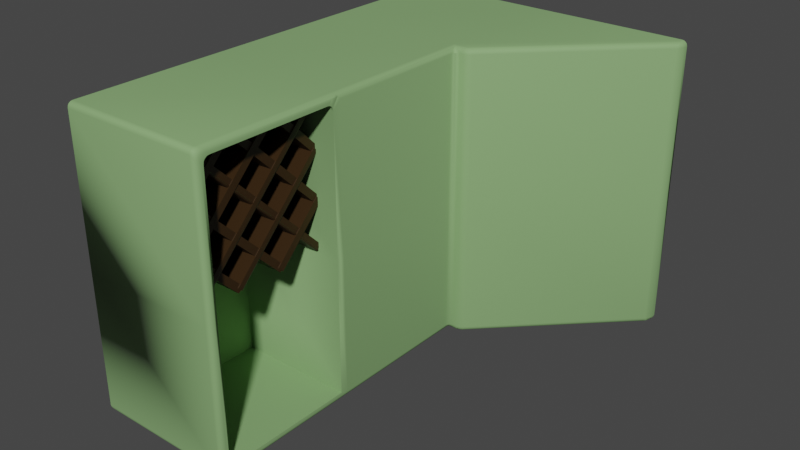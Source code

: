 # Source: OverLapFix.blend  (saved by Blender 3.3.6; exported with 4.5.12 LTS)
import bpy
from mathutils import Matrix  # noqa: F401  (used for matrix-valued properties, if any)

bpy.ops.wm.read_factory_settings(use_empty=True)
scene = bpy.context.scene
scene.name = 'Scene'

# ---- collections
col_collection = bpy.data.collections.new('Collection'); scene.collection.children.link(col_collection)
col_cabinets = bpy.data.collections.new('Cabinets'); scene.collection.children.link(col_cabinets)
col_room = bpy.data.collections.new('Room'); scene.collection.children.link(col_room)
col_propdecor = bpy.data.collections.new('PropDecor'); scene.collection.children.link(col_propdecor)
col_oven = bpy.data.collections.new('Oven'); scene.collection.children.link(col_oven)

# ---- materials (node trees are filled in below, after node groups)
mat_sagegreencabinets = bpy.data.materials.new('SageGreenCabinets')
mat_sagegreencabinets.alpha_threshold = 0.0
mat_sagegreencabinets.roughness = 0.5
mat_sagegreencabinets.line_color = (0.0, 0.0, 0.0, 1.0)
mat_browntrim = bpy.data.materials.new('BrownTrim')
mat_window = bpy.data.materials.new('Window')

# ---- node groups
ng_auto_smooth = bpy.data.node_groups.new('Auto Smooth', 'GeometryNodeTree')
_s = ng_auto_smooth.interface.new_socket(name='Geometry', in_out='OUTPUT', socket_type='NodeSocketGeometry')
_s = ng_auto_smooth.interface.new_socket(name='Geometry', in_out='INPUT', socket_type='NodeSocketGeometry')
_s = ng_auto_smooth.interface.new_socket(name='Angle', in_out='INPUT', socket_type='NodeSocketFloat')
_s.subtype = 'ANGLE'
_s.min_value = 0.0
_s.max_value = 3.142
ng_auto_smooth.is_modifier = True
_N = ng_auto_smooth.nodes; _L = ng_auto_smooth.links
n0 = _N.new('NodeGroupOutput'); n0.name = 'Group Output'; n0.location = (480, -100)
n1 = _N.new('NodeGroupInput'); n1.name = 'Group Input'; n1.location = (-420, -300)
n2 = _N.new('NodeGroupInput'); n2.name = 'Group Input.001'; n2.location = (-60, -100)
n3 = _N.new('GeometryNodeSetShadeSmooth'); n3.name = 'Set Shade Smooth'; n3.location = (120, -100)
n3.domain = 'EDGE'
n4 = _N.new('GeometryNodeSetShadeSmooth'); n4.name = 'Set Shade Smooth.001'; n4.location = (300, -100)
n5 = _N.new('GeometryNodeInputMeshEdgeAngle'); n5.name = 'Edge Angle'; n5.location = (-420, -220)
n6 = _N.new('GeometryNodeInputEdgeSmooth'); n6.name = 'Is Edge Smooth'; n6.location = (-60, -160)
n7 = _N.new('GeometryNodeInputShadeSmooth'); n7.name = 'Is Face Smooth'; n7.location = (-240, -340)
n8 = _N.new('FunctionNodeBooleanMath'); n8.name = 'Boolean Math'; n8.location = (-60, -220)
n9 = _N.new('FunctionNodeCompare'); n9.name = 'Compare'; n9.location = (-240, -180)
n9.operation = 'LESS_EQUAL'
_L.new(n5.outputs[0], n9.inputs[0])
_L.new(n4.outputs[0], n0.inputs[0])
_L.new(n1.outputs[1], n9.inputs[1])
_L.new(n9.outputs[0], n8.inputs[0])
_L.new(n7.outputs[0], n8.inputs[1])
_L.new(n2.outputs[0], n3.inputs[0])
_L.new(n6.outputs[0], n3.inputs[1])
_L.new(n3.outputs[0], n4.inputs[0])
_L.new(n8.outputs[0], n3.inputs[2])
n0.is_active_output = True

# ---- material node trees
mat_sagegreencabinets.use_nodes = True; mat_sagegreencabinets.node_tree.nodes.clear()
_N = mat_sagegreencabinets.node_tree.nodes; _L = mat_sagegreencabinets.node_tree.links
n0 = _N.new('ShaderNodeOutputMaterial'); n0.name = 'Material Output'; n0.location = (300, 300)
n1 = _N.new('ShaderNodeBsdfPrincipled'); n1.name = 'Principled BSDF'; n1.location = (10, 300)
n1.distribution = 'GGX'
n1.subsurface_method = 'RANDOM_WALK_SKIN'
n1.inputs[0].default_value = (0.2303, 0.402, 0.1631, 1.0)
n1.inputs[2].default_value = 0.7362
n1.inputs[3].default_value = 1.45
n1.inputs[27].default_value = (0.0, 0.0, 0.0, 1.0)
n1.inputs[28].default_value = 1.0
_L.new(n1.outputs[0], n0.inputs[0])
n0.is_active_output = True
mat_browntrim.use_nodes = True; mat_browntrim.node_tree.nodes.clear()
_N = mat_browntrim.node_tree.nodes; _L = mat_browntrim.node_tree.links
n0 = _N.new('ShaderNodeBsdfPrincipled'); n0.name = 'Principled BSDF'; n0.location = (10, 300)
n0.distribution = 'GGX'
n0.subsurface_method = 'RANDOM_WALK_SKIN'
n0.inputs[0].default_value = (0.03307, 0.01509, 0.002425, 1.0)
n0.inputs[3].default_value = 1.45
n0.inputs[27].default_value = (0.0, 0.0, 0.0, 1.0)
n0.inputs[28].default_value = 1.0
n1 = _N.new('ShaderNodeOutputMaterial'); n1.name = 'Material Output'; n1.location = (300, 300)
_L.new(n0.outputs[0], n1.inputs[0])
n1.is_active_output = True
mat_window.use_nodes = True; mat_window.node_tree.nodes.clear()
_N = mat_window.node_tree.nodes; _L = mat_window.node_tree.links
n0 = _N.new('ShaderNodeBsdfPrincipled'); n0.name = 'Principled BSDF'; n0.location = (10, 300)
n0.distribution = 'GGX'
n0.subsurface_method = 'RANDOM_WALK_SKIN'
n0.inputs[0].default_value = (1.0, 1.0, 1.0, 1.0)
n0.inputs[1].default_value = 0.252
n0.inputs[2].default_value = 0.0
n0.inputs[3].default_value = 0.7
n0.inputs[13].default_value = 0.0
n0.inputs[18].default_value = 1.0
n0.inputs[27].default_value = (0.0, 0.0, 0.0, 1.0)
n0.inputs[28].default_value = 1.0
n1 = _N.new('ShaderNodeOutputMaterial'); n1.name = 'Material Output'; n1.location = (300, 300)
_L.new(n0.outputs[0], n1.inputs[0])
n1.is_active_output = True

# ---- world
world_world = bpy.data.worlds.new('World'); scene.world = world_world
world_world.use_nodes = True; world_world.node_tree.nodes.clear()
_N = world_world.node_tree.nodes; _L = world_world.node_tree.links
n0 = _N.new('ShaderNodeOutputWorld'); n0.name = 'World Output'; n0.location = (300, 300)
n1 = _N.new('ShaderNodeBackground'); n1.name = 'Background'; n1.location = (10, 300)
n1.inputs[0].default_value = (0.05088, 0.05088, 0.05088, 1.0)
_L.new(n1.outputs[0], n0.inputs[0])
n0.is_active_output = True
world_world.color = (0.05088, 0.05088, 0.05088)
world_world.use_sun_shadow = False
world_world.sun_shadow_jitter_overblur = 0.0

# ---- meshes
me_cube_014 = bpy.data.meshes.new('Cube.014')
me_cube_014.from_pydata([(-0.7218, 1.307, 1.706), (-0.7218, 3.463, 1.706), (-0.7584, 3.499, 3.163), (-0.05879, 1.307, 1.706), (-0.02213, 3.463, 1.706), (-0.02213, 3.499, 3.163), (-0.7218, 2.771, 1.706), (-0.7584, 2.771, 3.163), (0.02519, 2.808, 1.706), (-0.05879, 2.808, 1.706), (-0.05879, 2.808, 1.73), (-0.02213, 3.463, 1.73), (-0.7218, 2.771, 1.73), (-0.7218, 1.307, 1.73), (-0.7218, 3.463, 1.73), (-0.05879, 1.307, 1.73), (0.02519, 2.808, 1.73), (-0.7584, 2.021, 3.163), (-0.7218, 2.039, 1.706), (-0.05879, 2.057, 1.706), (-0.7218, 2.039, 1.73), (-0.05879, 2.057, 1.73), (-0.02213, 1.982, 1.745), (-0.02213, 1.31, 1.745), (-0.6018, 1.982, 1.745), (-0.6018, 1.31, 1.745), (-0.7584, 1.271, 2.413), (-0.7584, 3.499, 2.413), (-0.02213, 3.499, 2.413), (-0.7584, 2.771, 2.413), (0.7262, 3.499, 2.413), (-0.7584, 2.021, 2.413), (-0.02213, 2.021, 2.413), (-0.02213, 1.982, 2.413), (-0.02213, 1.31, 2.412), (-0.6018, 1.982, 2.412), (-0.6018, 1.31, 2.413), (-0.7584, 1.271, 3.137), (-0.7584, 1.297, 3.163), (-0.7584, 1.273, 3.147), (-0.7584, 1.278, 3.155), (-0.7584, 1.287, 3.161), (-0.02213, 1.327, 3.137), (-0.04841, 1.297, 3.163), (-0.04841, 1.271, 3.137), (-0.02213, 1.297, 3.107), (-0.02413, 1.32, 3.147), (-0.02983, 1.312, 3.155), (-0.02213, 1.315, 3.135), (-0.02508, 1.306, 3.144), (-0.02984, 1.298, 3.152), (-0.02984, 1.287, 3.146), (-0.04841, 1.287, 3.161), (-0.04841, 1.278, 3.155), (-0.03836, 1.304, 3.161), (-0.03822, 1.292, 3.157), (-0.03822, 1.282, 3.152), (-0.03836, 1.273, 3.13), (-0.02983, 1.278, 3.122), (-0.04841, 1.273, 3.147), (-0.03822, 1.277, 3.142), (-0.02984, 1.281, 3.135), (-0.02213, 1.299, 3.118), (-0.02213, 1.306, 3.128), (-0.02413, 1.287, 3.114), (-0.02508, 1.29, 3.127), (-0.02508, 1.296, 3.138), (-0.04841, 2.797, 1.706), (0.004148, 2.771, 1.732), (-0.02213, 2.745, 1.732), (-0.02213, 2.779, 1.713), (-0.03836, 2.785, 1.708), (-0.005909, 2.769, 1.732), (-0.01444, 2.763, 1.732), (-0.00791, 2.773, 1.722), (-0.01865, 2.768, 1.723), (-0.02413, 2.757, 1.722), (-0.02983, 2.771, 1.713), (-0.02013, 2.755, 1.732), (0.004148, 2.771, 3.137), (-0.04841, 2.797, 3.163), (-0.02213, 2.745, 3.135), (-0.007909, 2.773, 3.147), (-0.005909, 2.769, 3.136), (-0.02213, 2.771, 3.151), (-0.03836, 2.786, 3.161), (-0.03017, 2.779, 3.158), (-0.02013, 2.755, 3.135), (-0.01444, 2.763, 3.136), (-0.02413, 2.757, 3.146), (0.6999, 3.499, 3.163), (0.7262, 3.499, 3.137), (0.7099, 3.499, 3.161), (0.7185, 3.499, 3.155), (0.7242, 3.499, 3.147), (0.6702, 3.453, 1.706), (0.6776, 3.46, 1.706), (0.688, 3.469, 1.706), (0.05896, 2.79, 3.137), (0.02949, 2.797, 3.163), (0.05623, 2.791, 3.147), (0.04967, 2.793, 3.155), (0.05034, 2.781, 3.137), (0.04699, 2.783, 3.147), (0.02311, 2.788, 3.161), (0.01794, 2.78, 3.155), (0.04028, 2.796, 3.161), (0.03403, 2.786, 3.159), (0.02606, 2.771, 3.137), (0.03878, 2.775, 3.137), (0.01478, 2.774, 3.147), (0.02726, 2.775, 3.147), (0.03764, 2.778, 3.147), (0.6999, 3.468, 3.163), (0.7076, 3.438, 3.137), (0.7262, 3.483, 3.137), (0.7076, 3.449, 3.155), (0.7121, 3.463, 3.158), (0.7147, 3.447, 3.137), (0.7207, 3.459, 3.137), (0.7087, 3.442, 3.147), (0.7145, 3.451, 3.147), (0.7242, 3.48, 3.147), (0.7185, 3.475, 3.155), (0.7248, 3.472, 3.137), (0.722, 3.469, 3.147), (-0.7322, 2.771, 1.706), (-0.7584, 2.771, 1.732), (-0.7422, 2.771, 1.708), (-0.7507, 2.771, 1.713), (-0.7564, 2.771, 1.722), (-0.7322, 1.297, 1.706), (-0.7584, 1.271, 1.732), (-0.7422, 1.287, 1.708), (-0.7507, 1.278, 1.713), (-0.7564, 1.273, 1.722), (-0.02213, 3.499, 1.732), (-0.02213, 3.473, 1.706), (-0.02213, 3.497, 1.722), (-0.02213, 3.492, 1.713), (-0.02213, 3.483, 1.708), (-0.7322, 3.473, 1.706), (-0.7584, 3.499, 1.732), (-0.7422, 3.483, 1.708), (-0.7507, 3.492, 1.713), (-0.7564, 3.497, 1.722), (-0.04841, 1.271, 1.732), (-0.04841, 1.297, 1.706), (-0.02213, 1.297, 1.732), (-0.04841, 1.273, 1.722), (-0.04841, 1.278, 1.713), (-0.03836, 1.273, 1.732), (-0.03811, 1.275, 1.722), (-0.03836, 1.297, 1.708), (-0.02983, 1.297, 1.713), (-0.04841, 1.287, 1.708), (-0.03811, 1.287, 1.71), (-0.02413, 1.287, 1.732), (-0.02983, 1.278, 1.732), (-0.02413, 1.297, 1.722), (-0.02655, 1.287, 1.722), (0.7262, 3.499, 1.732), (0.6999, 3.473, 1.706), (0.7242, 3.497, 1.722), (0.7099, 3.483, 1.708), (0.02949, 2.797, 1.706), (0.05896, 2.79, 1.732), (0.01763, 2.773, 1.722), (0.02179, 2.779, 1.713), (0.02557, 2.772, 1.732), (0.02803, 2.775, 1.722), (0.03676, 2.78, 1.717), (0.0391, 2.793, 1.708), (0.04807, 2.79, 1.713), (0.02596, 2.787, 1.708), (0.04985, 2.782, 1.732), (0.03812, 2.776, 1.732), (0.05505, 2.789, 1.722), (0.04614, 2.783, 1.722), (0.7076, 3.438, 1.732), (0.6806, 3.448, 1.706), (0.6999, 3.496, 1.706), (0.7262, 3.483, 1.732), (0.7042, 3.438, 1.722), (0.6979, 3.439, 1.713), (0.7147, 3.447, 1.732), (0.7061, 3.451, 1.713), (0.7127, 3.463, 1.713), (0.688, 3.458, 1.706), (0.6896, 3.443, 1.708), (0.6978, 3.454, 1.709), (0.7099, 3.493, 1.708), (0.7185, 3.49, 1.713), (0.6984, 3.484, 1.706), (0.7248, 3.472, 1.732), (0.7207, 3.459, 1.732), (0.7242, 3.486, 1.722), (0.7211, 3.473, 1.722), (0.6703, 3.453, 1.73), (0.6839, 3.464, 1.73), (-0.7584, 2.021, 1.732), (-0.7322, 2.034, 1.706), (-0.7564, 2.022, 1.722), (-0.7507, 2.025, 1.713), (-0.7422, 2.029, 1.708), (-0.02213, 1.964, 3.137), (-0.02213, 2.021, 3.135), (-0.04841, 2.021, 3.163), (-0.02213, 2.004, 3.147), (-0.02413, 1.977, 3.147), (-0.02539, 1.994, 3.15), (-0.02512, 2.016, 3.149), (-0.03836, 2.008, 3.161), (-0.0383, 2.021, 3.161), (-0.02213, 2.021, 1.732), (-0.04841, 2.047, 1.706), (-0.02413, 2.023, 1.722), (-0.02983, 2.028, 1.713), (-0.03836, 2.037, 1.708), (-0.02213, 1.952, 3.124), (-0.02213, 1.982, 3.095), (-0.02213, 1.963, 3.122), (-0.02213, 1.973, 3.116), (-0.02213, 1.979, 3.106), (-0.02213, 1.31, 3.094), (-0.02213, 1.34, 3.124), (-0.02213, 1.312, 3.106), (-0.02213, 1.318, 3.115), (-0.02213, 1.328, 3.122), (-0.6018, 1.982, 3.096), (-0.6018, 1.952, 3.124), (-0.6018, 1.979, 3.106), (-0.6018, 1.973, 3.116), (-0.6018, 1.963, 3.122), (-0.6018, 1.339, 3.124), (-0.6018, 1.31, 3.094), (-0.6018, 1.328, 3.122), (-0.6018, 1.318, 3.115), (-0.6018, 1.312, 3.106), (-0.02213, 1.297, 2.413), (-0.04841, 1.271, 2.413), (-0.03836, 1.273, 2.413), (-0.02983, 1.278, 2.413), (-0.02413, 1.287, 2.413), (-0.02213, 2.745, 2.413), (-0.005909, 2.769, 2.413), (-0.01444, 2.763, 2.413), (0.004148, 2.771, 2.413), (-0.02013, 2.755, 2.413), (0.05896, 2.79, 2.413), (0.02557, 2.772, 2.413), (0.03812, 2.776, 2.413), (0.04985, 2.782, 2.413), (0.7076, 3.438, 2.413), (0.7262, 3.483, 2.413), (0.7147, 3.447, 2.413), (0.7207, 3.459, 2.413), (0.7248, 3.472, 2.413)], [], [(29, 7, 2, 27), (27, 2, 5, 28), (34, 23, 25, 36), (207, 17, 38, 43), (97, 188, 162, 181), (205, 42, 225, 219), (80, 7, 17, 207), (3, 0, 13, 15), (30, 91, 115, 254), (31, 17, 7, 29), (9, 8, 165, 67), (8, 95, 180, 165), (244, 81, 206, 32), (4, 188, 199, 11), (146, 240, 26, 132), (239, 148, 23, 34), (142, 27, 28, 136), (132, 26, 31, 200), (5, 80, 99, 113, 90), (4, 1, 141, 137), (188, 97, 199), (19, 9, 67, 215), (98, 249, 253, 114), (20, 21, 15, 13), (14, 11, 10, 12), (32, 206, 220, 33), (6, 1, 14, 12), (18, 6, 12, 20), (8, 9, 10, 16), (19, 3, 15, 21), (1, 4, 11, 14), (95, 8, 16, 198), (9, 19, 21, 10), (0, 18, 20, 13), (12, 10, 21, 20), (148, 214, 22, 23), (200, 31, 29, 127), (240, 44, 37, 26), (28, 5, 90, 92, 93, 94, 91, 30), (214, 32, 33, 22), (45, 239, 34, 224), (3, 19, 215, 147), (161, 30, 254, 182), (33, 35, 36, 34, 239, 243, 242, 241, 240, 26, 31, 29, 27, 28, 30, 254, 257, 256, 255, 253, 249, 252, 251, 250, 247, 245, 246, 248, 244, 32), (23, 22, 24, 25), (33, 220, 229, 35), (224, 34, 36, 235), (22, 33, 35, 24), (24, 35, 36, 25), (69, 244, 32, 214), (219, 225, 234, 230), (18, 0, 131, 201), (127, 29, 27, 142), (249, 166, 179, 253), (5, 2, 7, 80), (1, 6, 126, 141), (188, 4, 137, 162), (0, 3, 147, 131), (35, 229, 231, 232, 233, 230, 234, 236, 237, 238, 235, 36), (136, 28, 30, 161), (6, 18, 201, 126), (42, 46, 49, 48), (46, 47, 50, 49), (48, 49, 66, 63), (49, 50, 51, 66), (43, 52, 55, 54), (52, 53, 56, 55), (54, 55, 50, 47), (55, 56, 51, 50), (44, 57, 60, 59), (57, 58, 61, 60), (59, 60, 56, 53), (60, 61, 51, 56), (45, 62, 65, 64), (62, 63, 66, 65), (64, 65, 61, 58), (65, 66, 51, 61), (71, 70, 77), (68, 72, 75, 74), (72, 73, 75), (74, 75, 77, 70), (69, 76, 78), (78, 76, 75, 73), (76, 77, 75), (79, 82, 84, 83), (82, 86, 84), (83, 84, 88), (81, 87, 89), (87, 88, 84, 89), (89, 84, 86), (98, 100, 103, 102), (100, 101, 103), (102, 103, 112, 109), (99, 104, 107, 106), (104, 105, 111, 107), (106, 107, 103, 101), (107, 111, 112, 103), (79, 108, 111, 110), (108, 109, 112, 111), (110, 111, 105), (114, 118, 121, 120), (118, 119, 121), (120, 121, 116), (121, 117, 116), (115, 122, 125, 124), (122, 123, 117, 125), (124, 125, 121, 119), (125, 117, 121), (146, 149, 152, 151), (149, 150, 152), (151, 152, 158), (147, 153, 156, 155), (153, 154, 156), (155, 156, 150), (156, 152, 150), (148, 157, 160, 159), (157, 158, 152, 160), (159, 160, 156, 154), (160, 152, 156), (68, 167, 170, 169), (167, 168, 170), (169, 170, 176), (165, 172, 171, 174), (172, 173, 171), (174, 171, 170, 168), (166, 175, 178, 177), (175, 176, 170, 178), (177, 178, 171, 173), (178, 170, 171), (179, 183, 186, 185), (183, 184, 186), (185, 186, 187, 195), (180, 188, 190, 189), (188, 97, 162, 190), (189, 190, 186, 184), (190, 162, 187, 186), (181, 191, 164, 193), (191, 192, 197, 164), (193, 164, 162, 97), (164, 197, 187, 162), (182, 194, 197, 196), (194, 195, 187, 197), (196, 197, 192), (209, 208, 211, 210), (210, 211, 208), (207, 212, 213), (212, 210, 208), (213, 212, 211), (212, 208, 211), (201, 131, 133, 204), (204, 133, 134, 203), (203, 134, 135, 202), (202, 135, 132, 200), (137, 141, 143, 140), (140, 143, 144, 139), (139, 144, 145, 138), (138, 145, 142, 136), (207, 43, 54, 212), (212, 54, 47, 210), (210, 47, 46, 209), (209, 46, 42, 205), (240, 146, 151, 241), (241, 151, 158, 242), (242, 158, 157, 243), (243, 157, 148, 239), (131, 147, 155, 133), (133, 155, 150, 134), (134, 150, 149, 135), (135, 149, 146, 132), (43, 38, 41, 52), (52, 41, 40, 53), (53, 40, 39, 59), (59, 39, 37, 44), (141, 126, 128, 143), (143, 128, 129, 144), (144, 129, 130, 145), (145, 130, 127, 142), (215, 67, 71, 218), (218, 71, 77, 217), (217, 77, 76, 216), (216, 76, 69, 214), (244, 69, 78, 248), (248, 78, 73, 246), (246, 73, 72, 245), (245, 72, 68, 247), (162, 137, 140, 164), (164, 140, 139, 192), (192, 139, 138, 163), (163, 138, 136, 161), (113, 99, 106, 117), (117, 106, 101, 116), (116, 101, 100, 120), (120, 100, 98, 114), (247, 68, 169, 250), (250, 169, 176, 251), (251, 176, 175, 252), (252, 175, 166, 249), (165, 180, 189, 172), (172, 189, 184, 173), (173, 184, 183, 177), (177, 183, 179, 166), (254, 115, 124, 257), (257, 124, 119, 256), (256, 119, 118, 255), (255, 118, 114, 253), (68, 74, 167), (167, 74, 70, 168), (168, 70, 71, 174), (174, 71, 67, 165), (161, 182, 196, 163), (163, 196, 192), (192, 191, 164), (164, 191, 181, 162), (90, 113, 117, 92), (92, 117, 123, 93), (93, 123, 122, 94), (94, 122, 115, 91), (99, 80, 85, 104), (104, 85, 86, 105), (105, 86, 82, 110), (110, 82, 79), (97, 181, 193), (96, 188, 180, 95), (199, 188, 96, 198), (198, 96, 95), (126, 201, 204, 128), (128, 204, 203, 129), (129, 203, 202, 130), (130, 202, 200, 127), (80, 207, 213, 85), (85, 213, 211, 86), (86, 211, 89), (89, 211, 206, 81), (147, 215, 218, 153), (153, 218, 217, 154), (154, 217, 216, 159), (159, 216, 214, 148), (205, 219, 221, 209), (209, 221, 222, 208), (208, 222, 223, 211), (211, 223, 220, 206), (45, 224, 226, 62), (62, 226, 227, 63), (63, 227, 228, 48), (48, 228, 225, 42), (234, 225, 228, 236), (236, 228, 227, 237), (237, 227, 226, 238), (238, 226, 224, 235), (229, 220, 223, 231), (231, 223, 222, 232), (232, 222, 221, 233), (233, 221, 219, 230), (44, 240, 241, 57), (57, 241, 242, 58), (58, 242, 243, 64), (64, 243, 239, 45), (81, 244, 248, 87), (87, 248, 246, 88), (88, 246, 245, 83), (83, 245, 247, 79), (79, 247, 250, 108), (108, 250, 251, 109), (109, 251, 252, 102), (102, 252, 249, 98), (182, 254, 257, 194), (194, 257, 256, 195), (195, 256, 255, 185), (185, 255, 253, 179), (26, 37, 39, 40, 41, 38, 17, 31), (10, 11, 199, 198, 16)])
me_cube_014.polygons.foreach_set('use_smooth', [True] * 271)
_uv = me_cube_014.uv_layers.new(name='UVMap')
_uv.uv.foreach_set('vector', [0.5417, 0.1673, 0.625, 0.1673, 0.625, 0.25, 0.5417, 0.25, 0.5417, 0.25, 0.625, 0.25, 0.625, 0.5, 0.5417, 0.5, 0.4606, 0.7456, 0.3817, 0.7456, 0.3817, 0.7456, 0.4606, 0.7456, 0.6339, 0.6664, 0.875, 0.6664, 0.875, 0.7471, 0.6339, 0.7471, 0.375, 0.5034, 0.375, 0.5042, 0.375, 0.503, 0.375, 0.5004, 0.6205, 0.6727, 0.6205, 0.7437, 0.6183, 0.7423, 0.6183, 0.6741, 0.6339, 0.5798, 0.875, 0.5827, 0.875, 0.6664, 0.6339, 0.6664, 0.3626, 0.7459, 0.1374, 0.7459, 0.1374, 0.7459, 0.3626, 0.7459, 0.5417, 0.5, 0.6221, 0.5, 0.6221, 0.5018, 0.5417, 0.5018, 0.5417, 0.08363, 0.625, 0.08363, 0.625, 0.1673, 0.5417, 0.1673, 0.375, 0.5786, 0.375, 0.5786, 0.375, 0.5798, 0.375, 0.5798, 0.375, 0.5786, 0.375, 0.5053, 0.375, 0.5058, 0.375, 0.5798, 0.5417, 0.5857, 0.6218, 0.5857, 0.6218, 0.6664, 0.5417, 0.6664, 0.375, 0.5042, 0.375, 0.5042, 0.375, 0.5042, 0.375, 0.5042, 0.3779, 0.7589, 0.4583, 0.7589, 0.4583, 1.0, 0.3779, 1.0, 0.4598, 0.7471, 0.3795, 0.7471, 0.3817, 0.7456, 0.4606, 0.7456, 0.3779, 0.25, 0.4583, 0.25, 0.4583, 0.5, 0.3779, 0.5, 0.3779, 0.0, 0.4583, 0.0, 0.4583, 0.08363, 0.3779, 0.08363, 0.625, 0.5, 0.625, 0.5798, 0.625, 0.5798, 0.625, 0.5036, 0.625, 0.5, 0.375, 0.5042, 0.1374, 0.5042, 0.1339, 0.503, 0.375, 0.503, 0.375, 0.5042, 0.375, 0.5034, 0.375, 0.5042, 0.3688, 0.6622, 0.375, 0.5786, 0.375, 0.5798, 0.3705, 0.6634, 0.6221, 0.5806, 0.5417, 0.5806, 0.5417, 0.5069, 0.6221, 0.5069, 0.1374, 0.6643, 0.3688, 0.6622, 0.3626, 0.7459, 0.1374, 0.7459, 0.1374, 0.5042, 0.375, 0.5042, 0.375, 0.5786, 0.1374, 0.5827, 0.5417, 0.6664, 0.6218, 0.6664, 0.6151, 0.6707, 0.5394, 0.6707, 0.1374, 0.5827, 0.1374, 0.5042, 0.1374, 0.5042, 0.1374, 0.5827, 0.1374, 0.6643, 0.1374, 0.5827, 0.1374, 0.5827, 0.1374, 0.6643, 0.375, 0.5786, 0.375, 0.5786, 0.375, 0.5786, 0.375, 0.5786, 0.3688, 0.6622, 0.3626, 0.7459, 0.3626, 0.7459, 0.3688, 0.6622, 0.1374, 0.5042, 0.375, 0.5042, 0.375, 0.5042, 0.1374, 0.5042, 0.375, 0.5053, 0.375, 0.5786, 0.375, 0.5786, 0.375, 0.5053, 0.375, 0.5786, 0.3688, 0.6622, 0.3688, 0.6622, 0.375, 0.5786, 0.1374, 0.7459, 0.1374, 0.6643, 0.1374, 0.6643, 0.1374, 0.7459, 0.1374, 0.5827, 0.375, 0.5786, 0.3688, 0.6622, 0.1374, 0.6643, 0.3795, 0.7471, 0.3795, 0.6664, 0.3817, 0.6707, 0.3817, 0.7456, 0.3779, 0.08363, 0.4583, 0.08363, 0.4583, 0.1673, 0.3779, 0.1673, 0.5417, 0.7589, 0.6221, 0.7589, 0.6221, 1.0, 0.5417, 1.0, 0.5417, 0.5, 0.625, 0.5, 0.625, 0.5, 0.6249, 0.5, 0.6247, 0.5, 0.6232, 0.5, 0.6221, 0.5, 0.5417, 0.5, 0.3779, 0.6664, 0.4583, 0.6664, 0.4606, 0.6707, 0.3817, 0.6707, 0.6171, 0.7471, 0.5402, 0.7471, 0.5394, 0.7456, 0.615, 0.7456, 0.3626, 0.7459, 0.3688, 0.6622, 0.3705, 0.6634, 0.3661, 0.7471, 0.3779, 0.5, 0.4583, 0.5, 0.4583, 0.5018, 0.3779, 0.5018, 0.5394, 0.6707, 0.5394, 0.6707, 0.5394, 0.7456, 0.5394, 0.7456, 0.5402, 0.7471, 0.5407, 0.7464, 0.5412, 0.7422, 0.5416, 0.7339, 0.5417, 0.7232, 0.5417, 0.0, 0.5417, 0.08363, 0.5417, 0.1673, 0.5417, 0.25, 0.5417, 0.5, 0.5417, 0.5, 0.5417, 0.5018, 0.5417, 0.5031, 0.5417, 0.5046, 0.5417, 0.5059, 0.5417, 0.5069, 0.5417, 0.5806, 0.5417, 0.5813, 0.5417, 0.5818, 0.5417, 0.5824, 0.5417, 0.5827, 0.5417, 0.5832, 0.5417, 0.5839, 0.5417, 0.5849, 0.5417, 0.5857, 0.5417, 0.6664, 0.3817, 0.7456, 0.3817, 0.6707, 0.3817, 0.6707, 0.3817, 0.7456, 0.5394, 0.6707, 0.6151, 0.6707, 0.6151, 0.6707, 0.5394, 0.6707, 0.615, 0.7456, 0.5394, 0.7456, 0.5394, 0.7456, 0.615, 0.7456, 0.3817, 0.6707, 0.4606, 0.6707, 0.4606, 0.6707, 0.3817, 0.6707, 0.3817, 0.6707, 0.4606, 0.6707, 0.4606, 0.7456, 0.3817, 0.7456, 0.3779, 0.5857, 0.4583, 0.5857, 0.4583, 0.6664, 0.3779, 0.6664, 0.6183, 0.6741, 0.6183, 0.7423, 0.6183, 0.7423, 0.6183, 0.6741, 0.1374, 0.6643, 0.1374, 0.7459, 0.1339, 0.7471, 0.1339, 0.6649, 0.3779, 0.1673, 0.4583, 0.1673, 0.4583, 0.25, 0.3779, 0.25, 0.4583, 0.5806, 0.3779, 0.5806, 0.3779, 0.5069, 0.4583, 0.5069, 0.625, 0.5, 0.875, 0.5, 0.875, 0.5827, 0.6339, 0.5798, 0.1374, 0.5042, 0.1374, 0.5827, 0.1339, 0.5827, 0.1339, 0.503, 0.375, 0.5042, 0.375, 0.5042, 0.375, 0.503, 0.375, 0.503, 0.1374, 0.7459, 0.3626, 0.7459, 0.3661, 0.7471, 0.1339, 0.7471, 0.5394, 0.6707, 0.6151, 0.6707, 0.6163, 0.6708, 0.618, 0.6711, 0.6182, 0.6728, 0.6183, 0.6741, 0.6183, 0.7423, 0.6182, 0.7436, 0.618, 0.7453, 0.6162, 0.7456, 0.615, 0.7456, 0.5394, 0.7456, 0.3779, 0.5, 0.4583, 0.5, 0.4583, 0.5, 0.3779, 0.5, 0.1374, 0.5827, 0.1374, 0.6643, 0.1339, 0.6649, 0.1339, 0.5827, 0.6205, 0.7437, 0.6222, 0.7445, 0.6217, 0.746, 0.6201, 0.745, 0.6222, 0.7445, 0.625, 0.7454, 0.625, 0.7469, 0.6217, 0.746, 0.6201, 0.745, 0.6217, 0.746, 0.6207, 0.7472, 0.619, 0.7461, 0.6217, 0.746, 0.625, 0.7469, 0.6245, 0.7491, 0.6207, 0.7472, 0.6339, 0.7471, 0.6339, 0.7482, 0.6305, 0.7476, 0.6305, 0.7463, 0.6339, 0.7482, 0.6339, 0.75, 0.6305, 0.75, 0.6305, 0.7476, 0.6305, 0.7463, 0.6305, 0.7476, 0.625, 0.7469, 0.625, 0.7454, 0.6305, 0.7476, 0.6305, 0.75, 0.6245, 0.7491, 0.625, 0.7469, 0.6221, 0.7589, 0.6213, 0.7555, 0.6226, 0.7555, 0.6232, 0.7589, 0.6213, 0.7555, 0.6204, 0.75, 0.6219, 0.75, 0.6226, 0.7555, 0.6232, 0.7589, 0.6226, 0.7555, 0.625, 0.7555, 0.625, 0.7589, 0.6226, 0.7555, 0.6219, 0.75, 0.6245, 0.7491, 0.625, 0.7555, 0.6171, 0.7471, 0.6183, 0.7468, 0.6199, 0.7478, 0.6185, 0.7482, 0.6183, 0.7468, 0.619, 0.7461, 0.6207, 0.7472, 0.6199, 0.7478, 0.6185, 0.7482, 0.6199, 0.7478, 0.6219, 0.75, 0.6204, 0.75, 0.6199, 0.7478, 0.6207, 0.7472, 0.6245, 0.7491, 0.6219, 0.75, 0.375, 0.5809, 0.375, 0.5827, 0.375, 0.5818, 0.3779, 0.5827, 0.3779, 0.5827, 0.3768, 0.5827, 0.3768, 0.5827, 0.3779, 0.5827, 0.3779, 0.5827, 0.3768, 0.5827, 0.3768, 0.5827, 0.3768, 0.5827, 0.375, 0.5827, 0.375, 0.5827, 0.3779, 0.5857, 0.3768, 0.5836, 0.3779, 0.5845, 0.3779, 0.5845, 0.3768, 0.5836, 0.3769, 0.5827, 0.3779, 0.5827, 0.3768, 0.5836, 0.3754, 0.5827, 0.3769, 0.5827, 0.6221, 0.5827, 0.6232, 0.5827, 0.6231, 0.5827, 0.622, 0.5827, 0.6232, 0.5827, 0.625, 0.5827, 0.6231, 0.5827, 0.622, 0.5827, 0.6231, 0.5827, 0.622, 0.5827, 0.6218, 0.5857, 0.6219, 0.5845, 0.6231, 0.5843, 0.6219, 0.5845, 0.622, 0.5827, 0.6231, 0.5827, 0.623, 0.5836, 0.623, 0.5836, 0.6246, 0.5827, 0.625, 0.5827, 0.6221, 0.5806, 0.6232, 0.5807, 0.6232, 0.5817, 0.6221, 0.5816, 0.6232, 0.5807, 0.625, 0.5809, 0.6232, 0.5817, 0.6221, 0.5816, 0.6232, 0.5817, 0.6232, 0.5827, 0.6221, 0.5827, 0.625, 0.5798, 0.625, 0.5808, 0.625, 0.581, 0.625, 0.58, 0.625, 0.5808, 0.625, 0.5827, 0.625, 0.5827, 0.625, 0.581, 0.625, 0.58, 0.625, 0.581, 0.625, 0.5818, 0.625, 0.5809, 0.625, 0.581, 0.625, 0.5827, 0.6246, 0.5826, 0.625, 0.5818, 0.6221, 0.5827, 0.6221, 0.5827, 0.6232, 0.5827, 0.6232, 0.5827, 0.6221, 0.5827, 0.6221, 0.5827, 0.6232, 0.5827, 0.6232, 0.5827, 0.6232, 0.5827, 0.625, 0.5827, 0.625, 0.5827, 0.6221, 0.5069, 0.6221, 0.506, 0.6232, 0.5058, 0.6232, 0.5067, 0.6221, 0.506, 0.6221, 0.5048, 0.6232, 0.5058, 0.6232, 0.5067, 0.6232, 0.5058, 0.625, 0.5063, 0.6231, 0.5048, 0.6246, 0.5048, 0.625, 0.5056, 0.6221, 0.5018, 0.6232, 0.5022, 0.6232, 0.5034, 0.6221, 0.5031, 0.6232, 0.5022, 0.625, 0.5027, 0.625, 0.5037, 0.6232, 0.5034, 0.6221, 0.5031, 0.6232, 0.5034, 0.6231, 0.5048, 0.6221, 0.5048, 0.6232, 0.5034, 0.6246, 0.5048, 0.6231, 0.5048, 0.3779, 0.7589, 0.3768, 0.7589, 0.3768, 0.7554, 0.3779, 0.7555, 0.3768, 0.7589, 0.375, 0.7556, 0.3768, 0.7554, 0.3779, 0.7555, 0.3768, 0.75, 0.3779, 0.75, 0.3661, 0.7471, 0.3695, 0.7471, 0.3696, 0.7482, 0.3661, 0.7482, 0.3695, 0.7471, 0.375, 0.7471, 0.3696, 0.7482, 0.3661, 0.7482, 0.3696, 0.7482, 0.366, 0.75, 0.375, 0.7482, 0.3754, 0.7508, 0.3694, 0.75, 0.3795, 0.7471, 0.3789, 0.7482, 0.3777, 0.7482, 0.3784, 0.7471, 0.3789, 0.7482, 0.3779, 0.75, 0.3768, 0.75, 0.3777, 0.7482, 0.3784, 0.7471, 0.3777, 0.7482, 0.376, 0.7482, 0.3766, 0.7471, 0.3777, 0.7482, 0.3754, 0.7508, 0.376, 0.7482, 0.3779, 0.5827, 0.3768, 0.5827, 0.3768, 0.5827, 0.3779, 0.5827, 0.3768, 0.5827, 0.375, 0.5827, 0.3768, 0.5827, 0.3779, 0.5827, 0.3769, 0.5827, 0.3779, 0.5827, 0.375, 0.5798, 0.375, 0.5803, 0.375, 0.5811, 0.375, 0.5809, 0.375, 0.5803, 0.375, 0.5812, 0.375, 0.5811, 0.375, 0.5809, 0.375, 0.5811, 0.375, 0.5827, 0.375, 0.5827, 0.3779, 0.5806, 0.3779, 0.5816, 0.3768, 0.5817, 0.3768, 0.5809, 0.3779, 0.5816, 0.3779, 0.5827, 0.3769, 0.5827, 0.3768, 0.5817, 0.3768, 0.5809, 0.3768, 0.5817, 0.375, 0.5819, 0.375, 0.5812, 0.3768, 0.5817, 0.3769, 0.5827, 0.375, 0.5819, 0.3779, 0.5069, 0.3768, 0.5072, 0.3768, 0.5061, 0.3779, 0.506, 0.3768, 0.5072, 0.375, 0.5074, 0.3768, 0.5061, 0.3779, 0.506, 0.3768, 0.5061, 0.3768, 0.5048, 0.3779, 0.5048, 0.375, 0.5058, 0.375, 0.5047, 0.375, 0.5051, 0.375, 0.5064, 0.375, 0.5047, 0.375, 0.5033, 0.375, 0.5038, 0.375, 0.5051, 0.375, 0.5064, 0.375, 0.5051, 0.375, 0.5063, 0.375, 0.5074, 0.375, 0.5051, 0.375, 0.5038, 0.3752, 0.5046, 0.375, 0.5063, 0.375, 0.5004, 0.375, 0.5007, 0.375, 0.5023, 0.375, 0.5018, 0.375, 0.5007, 0.375, 0.5011, 0.375, 0.5027, 0.375, 0.5023, 0.375, 0.5018, 0.375, 0.5023, 0.375, 0.5038, 0.375, 0.5033, 0.375, 0.5023, 0.375, 0.5027, 0.3752, 0.5046, 0.375, 0.5038, 0.3779, 0.5018, 0.3779, 0.5031, 0.3768, 0.503, 0.3768, 0.5015, 0.3779, 0.5031, 0.3779, 0.5048, 0.3768, 0.5048, 0.3768, 0.503, 0.3768, 0.5015, 0.375, 0.5027, 0.375, 0.5011, 0.6218, 0.6703, 0.6222, 0.6682, 0.6232, 0.6678, 0.6227, 0.6693, 0.6227, 0.6693, 0.6244, 0.6672, 0.625, 0.6684, 0.6339, 0.6664, 0.6286, 0.6674, 0.6305, 0.6664, 0.6305, 0.6678, 0.625, 0.6695, 0.625, 0.6684, 0.6305, 0.6664, 0.6286, 0.6674, 0.625, 0.6664, 0.6286, 0.6674, 0.625, 0.6684, 0.625, 0.6664, 0.1339, 0.6649, 0.1339, 0.7471, 0.1305, 0.7482, 0.1305, 0.6655, 0.1305, 0.6655, 0.1305, 0.7482, 0.125, 0.7491, 0.125, 0.6664, 0.375, 0.08363, 0.375, 0.0008581, 0.3768, 0.000223, 0.3768, 0.08374, 0.3768, 0.08374, 0.3768, 0.000223, 0.3779, 0.0, 0.3779, 0.08363, 0.375, 0.503, 0.1339, 0.503, 0.1305, 0.5018, 0.375, 0.5018, 0.375, 0.5018, 0.1305, 0.5018, 0.1276, 0.5, 0.375, 0.5, 0.375, 0.5, 0.375, 0.2526, 0.3768, 0.2507, 0.3768, 0.5, 0.3768, 0.5, 0.3768, 0.2507, 0.3779, 0.25, 0.3779, 0.5, 0.6339, 0.6664, 0.6339, 0.7471, 0.6305, 0.7463, 0.6305, 0.6678, 0.6305, 0.6678, 0.6305, 0.7463, 0.625, 0.7454, 0.625, 0.6695, 0.625, 0.6695, 0.625, 0.7454, 0.6222, 0.7445, 0.6222, 0.6712, 0.6222, 0.6712, 0.6222, 0.7445, 0.6205, 0.7437, 0.6205, 0.6727, 0.4583, 0.7589, 0.3779, 0.7589, 0.3779, 0.7555, 0.4583, 0.7555, 0.4583, 0.7555, 0.3779, 0.7555, 0.3779, 0.75, 0.4583, 0.75, 0.4583, 0.75, 0.3779, 0.75, 0.3789, 0.7482, 0.4593, 0.7482, 0.4593, 0.7482, 0.3789, 0.7482, 0.3795, 0.7471, 0.4598, 0.7471, 0.1339, 0.7471, 0.3661, 0.7471, 0.3661, 0.7482, 0.1305, 0.7482, 0.1305, 0.7482, 0.3661, 0.7482, 0.3661, 0.75, 0.1276, 0.75, 0.375, 0.9974, 0.375, 0.7589, 0.3768, 0.7589, 0.3768, 0.9993, 0.3768, 0.9993, 0.3768, 0.7589, 0.3779, 0.7589, 0.3779, 1.0, 0.6339, 0.7471, 0.875, 0.7471, 0.875, 0.7482, 0.6339, 0.7482, 0.6339, 0.7482, 0.875, 0.7482, 0.875, 0.75, 0.6339, 0.75, 0.625, 0.7589, 0.625, 1.0, 0.6232, 1.0, 0.6232, 0.7589, 0.6232, 0.7589, 0.6232, 1.0, 0.6221, 1.0, 0.6221, 0.7589, 0.1339, 0.503, 0.1339, 0.5827, 0.1305, 0.5827, 0.1305, 0.5018, 0.1305, 0.5018, 0.1305, 0.5827, 0.125, 0.5827, 0.125, 0.5009, 0.375, 0.2491, 0.375, 0.1673, 0.3768, 0.1673, 0.3768, 0.2498, 0.3768, 0.2498, 0.3768, 0.1673, 0.3779, 0.1673, 0.3779, 0.25, 0.3705, 0.6634, 0.375, 0.5798, 0.375, 0.5811, 0.3722, 0.6645, 0.3722, 0.6645, 0.375, 0.5811, 0.375, 0.5827, 0.375, 0.6659, 0.375, 0.6659, 0.375, 0.5827, 0.3768, 0.5843, 0.3773, 0.6661, 0.3773, 0.6661, 0.3768, 0.5843, 0.3779, 0.5857, 0.3779, 0.6664, 0.4583, 0.5857, 0.3779, 0.5857, 0.3779, 0.5845, 0.4583, 0.5849, 0.4583, 0.5849, 0.3779, 0.5845, 0.3779, 0.5827, 0.4583, 0.5839, 0.4583, 0.5839, 0.3779, 0.5827, 0.3779, 0.5827, 0.4583, 0.5832, 0.4583, 0.5832, 0.3779, 0.5827, 0.3779, 0.5827, 0.4583, 0.5827, 0.375, 0.503, 0.375, 0.503, 0.375, 0.5018, 0.375, 0.5018, 0.375, 0.5018, 0.375, 0.5018, 0.375, 0.5, 0.375, 0.5004, 0.375, 0.5004, 0.375, 0.5, 0.3768, 0.5, 0.3768, 0.5001, 0.3768, 0.5001, 0.3768, 0.5, 0.3779, 0.5, 0.3779, 0.5, 0.625, 0.5036, 0.625, 0.5798, 0.625, 0.58, 0.625, 0.5047, 0.625, 0.5047, 0.625, 0.58, 0.625, 0.5809, 0.625, 0.5063, 0.625, 0.5063, 0.625, 0.5809, 0.6232, 0.5807, 0.6232, 0.5067, 0.6232, 0.5067, 0.6232, 0.5807, 0.6221, 0.5806, 0.6221, 0.5069, 0.4583, 0.5827, 0.3779, 0.5827, 0.3779, 0.5827, 0.4583, 0.5824, 0.4583, 0.5824, 0.3779, 0.5827, 0.3779, 0.5827, 0.4583, 0.5818, 0.4583, 0.5818, 0.3779, 0.5827, 0.3779, 0.5816, 0.4583, 0.5813, 0.4583, 0.5813, 0.3779, 0.5816, 0.3779, 0.5806, 0.4583, 0.5806, 0.375, 0.5798, 0.375, 0.5058, 0.375, 0.5064, 0.375, 0.5803, 0.375, 0.5803, 0.375, 0.5064, 0.375, 0.5074, 0.375, 0.5812, 0.375, 0.5812, 0.375, 0.5074, 0.3768, 0.5072, 0.3768, 0.5809, 0.3768, 0.5809, 0.3768, 0.5072, 0.3779, 0.5069, 0.3779, 0.5806, 0.5417, 0.5018, 0.6221, 0.5018, 0.6221, 0.5031, 0.5417, 0.5031, 0.5417, 0.5031, 0.6221, 0.5031, 0.6221, 0.5048, 0.5417, 0.5046, 0.5417, 0.5046, 0.6221, 0.5048, 0.6221, 0.506, 0.5417, 0.5059, 0.5417, 0.5059, 0.6221, 0.506, 0.6221, 0.5069, 0.5417, 0.5069, 0.3779, 0.5827, 0.3768, 0.5827, 0.3768, 0.5827, 0.3768, 0.5827, 0.3768, 0.5827, 0.375, 0.5827, 0.375, 0.5827, 0.375, 0.5827, 0.375, 0.5827, 0.375, 0.5809, 0.375, 0.5809, 0.375, 0.5809, 0.375, 0.5809, 0.375, 0.5798, 0.375, 0.5798, 0.3779, 0.5, 0.3779, 0.5018, 0.3768, 0.5015, 0.3768, 0.5001, 0.3768, 0.5001, 0.3768, 0.5015, 0.375, 0.5004, 0.375, 0.5011, 0.375, 0.5007, 0.375, 0.5018, 0.375, 0.5018, 0.375, 0.5007, 0.375, 0.5004, 0.375, 0.503, 0.625, 0.5, 0.625, 0.5036, 0.625, 0.5032, 0.6249, 0.5, 0.6249, 0.5, 0.625, 0.5032, 0.625, 0.5027, 0.6247, 0.5, 0.6247, 0.5, 0.625, 0.5027, 0.6232, 0.5022, 0.6232, 0.5, 0.6232, 0.5, 0.6232, 0.5022, 0.6221, 0.5018, 0.6221, 0.5, 0.625, 0.5798, 0.625, 0.5798, 0.625, 0.5809, 0.625, 0.5808, 0.625, 0.5808, 0.625, 0.5809, 0.625, 0.5827, 0.625, 0.5827, 0.625, 0.5827, 0.625, 0.5827, 0.6232, 0.5827, 0.6232, 0.5827, 0.6232, 0.5827, 0.6232, 0.5827, 0.6221, 0.5827, 0.375, 0.5034, 0.375, 0.5004, 0.375, 0.5018, 0.375, 0.5045, 0.375, 0.5047, 0.375, 0.5058, 0.375, 0.5053, 0.375, 0.5034, 0.375, 0.5031, 0.375, 0.5045, 0.375, 0.5045, 0.375, 0.5045, 0.375, 0.5045, 0.375, 0.5053, 0.1339, 0.5827, 0.1339, 0.6649, 0.1305, 0.6655, 0.1305, 0.5827, 0.1305, 0.5827, 0.1305, 0.6655, 0.125, 0.6659, 0.125, 0.5827, 0.375, 0.1673, 0.375, 0.08406, 0.3768, 0.08374, 0.3768, 0.1673, 0.3768, 0.1673, 0.3768, 0.08374, 0.3779, 0.08363, 0.3779, 0.1673, 0.6339, 0.5798, 0.6339, 0.6664, 0.6305, 0.6664, 0.6305, 0.5811, 0.6305, 0.5811, 0.6305, 0.6664, 0.625, 0.6664, 0.625, 0.5827, 0.625, 0.5827, 0.623, 0.6664, 0.6231, 0.5843, 0.6231, 0.5843, 0.623, 0.6664, 0.6218, 0.6664, 0.6218, 0.5857, 0.3661, 0.7471, 0.3705, 0.6634, 0.3722, 0.6645, 0.3695, 0.7471, 0.3695, 0.7471, 0.3722, 0.6645, 0.375, 0.6659, 0.375, 0.7471, 0.375, 0.7471, 0.375, 0.6659, 0.3773, 0.6661, 0.3778, 0.7471, 0.3778, 0.7471, 0.3773, 0.6661, 0.3795, 0.6664, 0.3795, 0.7471, 0.6205, 0.6727, 0.6183, 0.6741, 0.6181, 0.6728, 0.6218, 0.6703, 0.6218, 0.6703, 0.6181, 0.6728, 0.6183, 0.6707, 0.6222, 0.6682, 0.6222, 0.6682, 0.6183, 0.6707, 0.6163, 0.6709, 0.6225, 0.6668, 0.6225, 0.6668, 0.6163, 0.6709, 0.6151, 0.6707, 0.6218, 0.6664, 0.6171, 0.7471, 0.615, 0.7456, 0.6162, 0.7455, 0.6183, 0.7468, 0.6183, 0.7468, 0.6162, 0.7455, 0.6183, 0.7456, 0.619, 0.7461, 0.619, 0.7461, 0.6183, 0.7456, 0.6181, 0.7436, 0.6201, 0.745, 0.6201, 0.745, 0.6181, 0.7436, 0.6183, 0.7423, 0.6205, 0.7437, 0.6183, 0.7423, 0.6183, 0.7423, 0.6181, 0.7436, 0.6182, 0.7436, 0.6182, 0.7436, 0.6181, 0.7436, 0.6183, 0.7456, 0.618, 0.7453, 0.618, 0.7453, 0.6183, 0.7456, 0.6162, 0.7455, 0.6162, 0.7456, 0.6162, 0.7456, 0.6162, 0.7455, 0.615, 0.7456, 0.615, 0.7456, 0.6151, 0.6707, 0.6151, 0.6707, 0.6163, 0.6709, 0.6163, 0.6708, 0.6163, 0.6708, 0.6163, 0.6709, 0.6183, 0.6707, 0.618, 0.6711, 0.618, 0.6711, 0.6183, 0.6707, 0.6181, 0.6728, 0.6182, 0.6728, 0.6182, 0.6728, 0.6181, 0.6728, 0.6183, 0.6741, 0.6183, 0.6741, 0.6221, 0.7589, 0.5417, 0.7589, 0.5417, 0.7555, 0.6213, 0.7555, 0.6213, 0.7555, 0.5417, 0.7555, 0.5417, 0.75, 0.6204, 0.75, 0.6204, 0.75, 0.5417, 0.75, 0.5407, 0.7482, 0.6185, 0.7482, 0.6185, 0.7482, 0.5407, 0.7482, 0.5402, 0.7471, 0.6171, 0.7471, 0.6218, 0.5857, 0.5417, 0.5857, 0.5417, 0.5849, 0.6219, 0.5845, 0.6219, 0.5845, 0.5417, 0.5849, 0.5417, 0.5839, 0.622, 0.5827, 0.622, 0.5827, 0.5417, 0.5839, 0.5417, 0.5832, 0.622, 0.5827, 0.622, 0.5827, 0.5417, 0.5832, 0.5417, 0.5827, 0.6221, 0.5827, 0.6221, 0.5827, 0.5417, 0.5827, 0.5417, 0.5824, 0.6221, 0.5827, 0.6221, 0.5827, 0.5417, 0.5824, 0.5417, 0.5818, 0.6221, 0.5827, 0.6221, 0.5827, 0.5417, 0.5818, 0.5417, 0.5813, 0.6221, 0.5816, 0.6221, 0.5816, 0.5417, 0.5813, 0.5417, 0.5806, 0.6221, 0.5806, 0.3779, 0.5018, 0.4583, 0.5018, 0.4583, 0.5031, 0.3779, 0.5031, 0.3779, 0.5031, 0.4583, 0.5031, 0.4583, 0.5046, 0.3779, 0.5048, 0.3779, 0.5048, 0.4583, 0.5046, 0.4583, 0.5059, 0.3779, 0.506, 0.3779, 0.506, 0.4583, 0.5059, 0.4583, 0.5069, 0.3779, 0.5069, 0.5417, 0.0, 0.6221, 0.0, 0.6232, 0.000223, 0.6241, 0.0008581, 0.6248, 0.001809, 0.625, 0.00293, 0.625, 0.08363, 0.5417, 0.08363, 0.375, 0.5786, 0.375, 0.5042, 0.375, 0.5034, 0.375, 0.5053, 0.375, 0.5786])
me_cube_014.materials.append(mat_sagegreencabinets)
me_cube_014.update()
me_cube_051 = bpy.data.meshes.new('Cube.051')
me_cube_051.from_pydata([(-0.126, 1.282, 2.906), (-0.126, 1.308, 2.881), (-0.126, 1.523, 3.147), (-0.126, 1.548, 3.122), (-0.126, 1.284, 2.681), (-0.126, 1.309, 2.656), (-0.126, 1.748, 3.145), (-0.126, 1.774, 3.12), (-0.126, 1.295, 2.465), (-0.126, 1.965, 3.134), (-0.126, 1.515, 2.457), (-0.126, 1.972, 2.914), (-0.126, 1.738, 2.452), (-0.126, 1.763, 2.427), (-0.126, 1.977, 2.692), (-0.126, 2.002, 2.666), (-0.1307, 1.776, 3.134), (-0.1307, 1.751, 3.109), (-0.1307, 2.0, 2.91), (-0.1307, 1.975, 2.885), (-0.1307, 1.545, 3.138), (-0.1307, 1.519, 3.113), (-0.1307, 2.004, 2.679), (-0.1307, 1.979, 2.654), (-0.1307, 1.326, 3.13), (-0.1307, 1.995, 2.46), (-0.1307, 1.296, 2.932), (-0.1307, 1.271, 2.907), (-0.1307, 1.776, 2.451), (-0.1307, 1.751, 2.426), (-0.1307, 1.306, 2.694), (-0.1307, 1.281, 2.669), (-0.1307, 1.545, 2.455), (-0.1307, 1.52, 2.43), (-0.6617, 1.299, 2.906), (-0.6501, 1.282, 2.906), (-0.6608, 1.292, 2.906), (-0.6583, 1.287, 2.906), (-0.6545, 1.284, 2.906), (-0.6501, 1.308, 2.881), (-0.6617, 1.308, 2.898), (-0.6545, 1.308, 2.882), (-0.6583, 1.308, 2.886), (-0.6608, 1.308, 2.891), (-0.6617, 1.523, 3.131), (-0.6501, 1.523, 3.147), (-0.6608, 1.523, 3.137), (-0.6583, 1.523, 3.142), (-0.6545, 1.523, 3.146), (-0.6617, 1.532, 3.122), (-0.6501, 1.548, 3.122), (-0.6608, 1.538, 3.122), (-0.6583, 1.543, 3.122), (-0.6545, 1.547, 3.122), (-0.6617, 1.301, 2.681), (-0.6501, 1.284, 2.681), (-0.6608, 1.294, 2.681), (-0.6583, 1.289, 2.681), (-0.6545, 1.285, 2.681), (-0.6501, 1.309, 2.656), (-0.6617, 1.309, 2.672), (-0.6545, 1.309, 2.657), (-0.6583, 1.309, 2.66), (-0.6608, 1.309, 2.666), (-0.6617, 1.748, 3.129), (-0.6501, 1.748, 3.145), (-0.6608, 1.748, 3.135), (-0.6583, 1.748, 3.14), (-0.6545, 1.748, 3.144), (-0.6617, 1.757, 3.12), (-0.6501, 1.774, 3.12), (-0.6608, 1.764, 3.12), (-0.6583, 1.769, 3.12), (-0.6545, 1.772, 3.12), (-0.1376, 1.32, 2.439), (-0.126, 1.312, 2.447), (-0.1332, 1.32, 2.44), (-0.1294, 1.318, 2.442), (-0.1269, 1.315, 2.444), (-0.126, 1.982, 3.117), (-0.1376, 1.99, 3.109), (-0.1269, 1.985, 3.114), (-0.1294, 1.988, 3.111), (-0.1332, 1.989, 3.11), (-0.6617, 1.312, 2.465), (-0.6501, 1.295, 2.465), (-0.6608, 1.305, 2.465), (-0.6583, 1.3, 2.465), (-0.6545, 1.296, 2.465), (-0.6501, 1.32, 2.439), (-0.6617, 1.32, 2.456), (-0.6545, 1.32, 2.441), (-0.6583, 1.32, 2.444), (-0.6608, 1.32, 2.449), (-0.6617, 1.965, 3.118), (-0.6501, 1.965, 3.134), (-0.6608, 1.965, 3.124), (-0.6583, 1.965, 3.129), (-0.6545, 1.965, 3.133), (-0.6617, 1.974, 3.109), (-0.6501, 1.99, 3.109), (-0.6608, 1.98, 3.109), (-0.6583, 1.985, 3.109), (-0.6545, 1.989, 3.109), (-0.1376, 1.541, 2.432), (-0.126, 1.532, 2.44), (-0.1332, 1.54, 2.433), (-0.1294, 1.538, 2.434), (-0.1269, 1.535, 2.437), (-0.126, 1.989, 2.897), (-0.1376, 1.997, 2.889), (-0.1269, 1.992, 2.894), (-0.1294, 1.995, 2.891), (-0.1332, 1.997, 2.889), (-0.6617, 1.532, 2.457), (-0.6501, 1.515, 2.457), (-0.6608, 1.525, 2.457), (-0.6583, 1.52, 2.457), (-0.6545, 1.516, 2.457), (-0.6501, 1.541, 2.432), (-0.6617, 1.541, 2.448), (-0.6545, 1.541, 2.433), (-0.6583, 1.541, 2.437), (-0.6608, 1.541, 2.442), (-0.6617, 1.972, 2.898), (-0.6501, 1.972, 2.914), (-0.6608, 1.972, 2.904), (-0.6583, 1.972, 2.909), (-0.6545, 1.972, 2.913), (-0.6617, 1.981, 2.889), (-0.6501, 1.997, 2.889), (-0.6608, 1.987, 2.889), (-0.6583, 1.992, 2.889), (-0.6545, 1.996, 2.889), (-0.6617, 1.754, 2.452), (-0.6501, 1.738, 2.452), (-0.6608, 1.748, 2.452), (-0.6583, 1.742, 2.452), (-0.6545, 1.739, 2.452), (-0.6501, 1.763, 2.427), (-0.6617, 1.763, 2.444), (-0.6545, 1.763, 2.428), (-0.6583, 1.763, 2.432), (-0.6608, 1.763, 2.437), (-0.6617, 1.977, 2.675), (-0.6501, 1.977, 2.692), (-0.6608, 1.977, 2.682), (-0.6583, 1.977, 2.687), (-0.6545, 1.977, 2.69), (-0.6617, 1.986, 2.666), (-0.6501, 2.002, 2.666), (-0.6608, 1.992, 2.666), (-0.6583, 1.997, 2.666), (-0.6545, 2.001, 2.666), (-0.6617, 1.776, 3.118), (-0.6501, 1.776, 3.134), (-0.6608, 1.776, 3.124), (-0.6583, 1.776, 3.129), (-0.6545, 1.776, 3.133), (-0.6501, 1.751, 3.109), (-0.6617, 1.767, 3.109), (-0.6545, 1.752, 3.109), (-0.6583, 1.755, 3.109), (-0.6608, 1.761, 3.109), (-0.6617, 1.983, 2.91), (-0.6501, 2.0, 2.91), (-0.6608, 1.99, 2.91), (-0.6583, 1.995, 2.91), (-0.6545, 1.999, 2.91), (-0.6617, 1.975, 2.901), (-0.6501, 1.975, 2.885), (-0.6608, 1.975, 2.895), (-0.6583, 1.975, 2.89), (-0.6545, 1.975, 2.886), (-0.6617, 1.545, 3.122), (-0.6501, 1.545, 3.138), (-0.6608, 1.545, 3.128), (-0.6583, 1.545, 3.133), (-0.6545, 1.545, 3.137), (-0.6501, 1.519, 3.113), (-0.6617, 1.536, 3.113), (-0.6545, 1.521, 3.113), (-0.6583, 1.524, 3.113), (-0.6608, 1.529, 3.113), (-0.6617, 1.987, 2.679), (-0.6501, 2.004, 2.679), (-0.6608, 1.994, 2.679), (-0.6583, 1.999, 2.679), (-0.6545, 2.003, 2.679), (-0.6617, 1.979, 2.67), (-0.6501, 1.979, 2.654), (-0.6608, 1.979, 2.664), (-0.6583, 1.979, 2.658), (-0.6545, 1.979, 2.655), (-0.1376, 1.3, 3.104), (-0.1307, 1.309, 3.112), (-0.1332, 1.301, 3.105), (-0.1294, 1.303, 3.107), (-0.1269, 1.306, 3.109), (-0.1307, 1.978, 2.443), (-0.1376, 1.97, 2.435), (-0.1269, 1.975, 2.44), (-0.1294, 1.972, 2.437), (-0.1332, 1.971, 2.435), (-0.6617, 1.326, 3.113), (-0.6501, 1.326, 3.13), (-0.6608, 1.326, 3.119), (-0.6583, 1.326, 3.125), (-0.6545, 1.326, 3.128), (-0.6501, 1.3, 3.104), (-0.6617, 1.317, 3.104), (-0.6545, 1.302, 3.104), (-0.6583, 1.305, 3.104), (-0.6608, 1.311, 3.104), (-0.6617, 1.979, 2.46), (-0.6501, 1.995, 2.46), (-0.6608, 1.985, 2.46), (-0.6583, 1.991, 2.46), (-0.6545, 1.994, 2.46), (-0.6617, 1.97, 2.451), (-0.6501, 1.97, 2.435), (-0.6608, 1.97, 2.445), (-0.6583, 1.97, 2.439), (-0.6545, 1.97, 2.436), (-0.6617, 1.296, 2.916), (-0.6501, 1.296, 2.932), (-0.6608, 1.296, 2.922), (-0.6583, 1.296, 2.927), (-0.6545, 1.296, 2.931), (-0.6501, 1.271, 2.907), (-0.6617, 1.287, 2.907), (-0.6545, 1.272, 2.907), (-0.6583, 1.276, 2.907), (-0.6608, 1.281, 2.907), (-0.6617, 1.76, 2.451), (-0.6501, 1.776, 2.451), (-0.6608, 1.766, 2.451), (-0.6583, 1.772, 2.451), (-0.6545, 1.775, 2.451), (-0.6617, 1.751, 2.443), (-0.6501, 1.751, 2.426), (-0.6608, 1.751, 2.436), (-0.6583, 1.751, 2.431), (-0.6545, 1.751, 2.427), (-0.6617, 1.306, 2.678), (-0.6501, 1.306, 2.694), (-0.6608, 1.306, 2.684), (-0.6583, 1.306, 2.689), (-0.6545, 1.306, 2.693), (-0.6501, 1.281, 2.669), (-0.6617, 1.298, 2.669), (-0.6545, 1.282, 2.669), (-0.6583, 1.286, 2.669), (-0.6608, 1.291, 2.669), (-0.6617, 1.529, 2.455), (-0.6501, 1.545, 2.455), (-0.6608, 1.535, 2.455), (-0.6583, 1.54, 2.455), (-0.6545, 1.544, 2.455), (-0.6617, 1.52, 2.447), (-0.6501, 1.52, 2.43), (-0.6608, 1.52, 2.44), (-0.6583, 1.52, 2.435), (-0.6545, 1.52, 2.431)], [], [(0, 1, 3, 2), (6, 65, 55, 4), (35, 39, 1, 0), (50, 3, 1, 39), (44, 49, 40, 34), (2, 3, 50, 45), (4, 5, 7, 6), (85, 89, 74, 76, 77, 78, 75, 8), (55, 59, 5, 4), (70, 7, 5, 59), (64, 69, 60, 54), (6, 7, 70, 65), (100, 80, 74, 89), (9, 95, 85, 8), (115, 119, 104, 106, 107, 108, 105, 10), (8, 75, 79, 9), (94, 99, 90, 84), (9, 79, 81, 82, 83, 80, 100, 95), (130, 110, 104, 119), (11, 125, 115, 10), (14, 145, 135, 12), (10, 105, 109, 11), (124, 129, 120, 114), (11, 109, 111, 112, 113, 110, 130, 125), (12, 13, 15, 14), (18, 165, 155, 16), (135, 139, 13, 12), (150, 15, 13, 139), (144, 149, 140, 134), (14, 15, 150, 145), (16, 17, 19, 18), (22, 185, 175, 20), (155, 159, 17, 16), (170, 19, 17, 159), (164, 169, 160, 154), (18, 19, 170, 165), (20, 21, 23, 22), (205, 209, 194, 196, 197, 198, 195, 24), (175, 179, 21, 20), (190, 23, 21, 179), (184, 189, 180, 174), (22, 23, 190, 185), (220, 200, 194, 209), (25, 215, 205, 24), (28, 235, 225, 26), (24, 195, 199, 25), (214, 219, 210, 204), (25, 199, 201, 202, 203, 200, 220, 215), (26, 27, 29, 28), (32, 255, 245, 30), (225, 229, 27, 26), (240, 29, 27, 229), (234, 239, 230, 224), (28, 29, 240, 235), (30, 31, 33, 32), (245, 249, 31, 30), (260, 33, 31, 249), (254, 259, 250, 244), (32, 33, 260, 255), (49, 44, 46, 51), (51, 46, 47, 52), (52, 47, 48, 53), (53, 48, 45, 50), (35, 45, 48, 38), (38, 48, 47, 37), (37, 47, 46, 36), (36, 46, 44, 34), (50, 39, 41, 53), (53, 41, 42, 52), (52, 42, 43, 51), (51, 43, 40, 49), (39, 35, 38, 41), (41, 38, 37, 42), (42, 37, 36, 43), (43, 36, 34, 40), (69, 64, 66, 71), (71, 66, 67, 72), (72, 67, 68, 73), (73, 68, 65, 70), (55, 65, 68, 58), (58, 68, 67, 57), (57, 67, 66, 56), (56, 66, 64, 54), (70, 59, 61, 73), (73, 61, 62, 72), (72, 62, 63, 71), (71, 63, 60, 69), (59, 55, 58, 61), (61, 58, 57, 62), (62, 57, 56, 63), (63, 56, 54, 60), (74, 80, 83, 76), (76, 83, 82, 77), (77, 82, 81, 78), (78, 81, 79, 75), (99, 94, 96, 101), (101, 96, 97, 102), (102, 97, 98, 103), (103, 98, 95, 100), (85, 95, 98, 88), (88, 98, 97, 87), (87, 97, 96, 86), (86, 96, 94, 84), (100, 89, 91, 103), (103, 91, 92, 102), (102, 92, 93, 101), (101, 93, 90, 99), (89, 85, 88, 91), (91, 88, 87, 92), (92, 87, 86, 93), (93, 86, 84, 90), (104, 110, 113, 106), (106, 113, 112, 107), (107, 112, 111, 108), (108, 111, 109, 105), (129, 124, 126, 131), (131, 126, 127, 132), (132, 127, 128, 133), (133, 128, 125, 130), (115, 125, 128, 118), (118, 128, 127, 117), (117, 127, 126, 116), (116, 126, 124, 114), (130, 119, 121, 133), (133, 121, 122, 132), (132, 122, 123, 131), (131, 123, 120, 129), (119, 115, 118, 121), (121, 118, 117, 122), (122, 117, 116, 123), (123, 116, 114, 120), (149, 144, 146, 151), (151, 146, 147, 152), (152, 147, 148, 153), (153, 148, 145, 150), (135, 145, 148, 138), (138, 148, 147, 137), (137, 147, 146, 136), (136, 146, 144, 134), (150, 139, 141, 153), (153, 141, 142, 152), (152, 142, 143, 151), (151, 143, 140, 149), (139, 135, 138, 141), (141, 138, 137, 142), (142, 137, 136, 143), (143, 136, 134, 140), (169, 164, 166, 171), (171, 166, 167, 172), (172, 167, 168, 173), (173, 168, 165, 170), (155, 165, 168, 158), (158, 168, 167, 157), (157, 167, 166, 156), (156, 166, 164, 154), (170, 159, 161, 173), (173, 161, 162, 172), (172, 162, 163, 171), (171, 163, 160, 169), (159, 155, 158, 161), (161, 158, 157, 162), (162, 157, 156, 163), (163, 156, 154, 160), (189, 184, 186, 191), (191, 186, 187, 192), (192, 187, 188, 193), (193, 188, 185, 190), (175, 185, 188, 178), (178, 188, 187, 177), (177, 187, 186, 176), (176, 186, 184, 174), (190, 179, 181, 193), (193, 181, 182, 192), (192, 182, 183, 191), (191, 183, 180, 189), (179, 175, 178, 181), (181, 178, 177, 182), (182, 177, 176, 183), (183, 176, 174, 180), (194, 200, 203, 196), (196, 203, 202, 197), (197, 202, 201, 198), (198, 201, 199, 195), (219, 214, 216, 221), (221, 216, 217, 222), (222, 217, 218, 223), (223, 218, 215, 220), (205, 215, 218, 208), (208, 218, 217, 207), (207, 217, 216, 206), (206, 216, 214, 204), (220, 209, 211, 223), (223, 211, 212, 222), (222, 212, 213, 221), (221, 213, 210, 219), (209, 205, 208, 211), (211, 208, 207, 212), (212, 207, 206, 213), (213, 206, 204, 210), (239, 234, 236, 241), (241, 236, 237, 242), (242, 237, 238, 243), (243, 238, 235, 240), (225, 235, 238, 228), (228, 238, 237, 227), (227, 237, 236, 226), (226, 236, 234, 224), (240, 229, 231, 243), (243, 231, 232, 242), (242, 232, 233, 241), (241, 233, 230, 239), (229, 225, 228, 231), (231, 228, 227, 232), (232, 227, 226, 233), (233, 226, 224, 230), (259, 254, 256, 261), (261, 256, 257, 262), (262, 257, 258, 263), (263, 258, 255, 260), (245, 255, 258, 248), (248, 258, 257, 247), (247, 257, 256, 246), (246, 256, 254, 244), (260, 249, 251, 263), (263, 251, 252, 262), (262, 252, 253, 261), (261, 253, 250, 259), (249, 245, 248, 251), (251, 248, 247, 252), (252, 247, 246, 253), (253, 246, 244, 250), (2, 45, 35, 0)])
me_cube_051.polygons.foreach_set('use_smooth', [True] * 232)
_uv = me_cube_051.uv_layers.new(name='UVMap')
_uv.uv.foreach_set('vector', [0.375, 0.0, 0.625, 0.0, 0.625, 0.25, 0.375, 0.25, 0.125, 0.5, 0.3696, 0.5, 0.3696, 0.75, 0.125, 0.75, 0.375, 0.7554, 0.625, 0.7554, 0.625, 1.0, 0.375, 1.0, 0.6304, 0.5, 0.875, 0.5, 0.875, 0.75, 0.6304, 0.75, 0.456, 0.5085, 0.544, 0.5085, 0.544, 0.7415, 0.456, 0.7415, 0.375, 0.25, 0.625, 0.25, 0.625, 0.4946, 0.375, 0.4946, 0.375, 0.0, 0.625, 0.0, 0.625, 0.25, 0.375, 0.25, 0.375, 0.7554, 0.625, 0.7554, 0.625, 0.9946, 0.6188, 0.9967, 0.6013, 0.9984, 0.575, 0.9996, 0.544, 1.0, 0.375, 1.0, 0.375, 0.7554, 0.625, 0.7554, 0.625, 1.0, 0.375, 1.0, 0.6304, 0.5, 0.875, 0.5, 0.875, 0.75, 0.6304, 0.75, 0.456, 0.5044, 0.544, 0.5044, 0.544, 0.7456, 0.456, 0.7456, 0.375, 0.25, 0.625, 0.25, 0.625, 0.4946, 0.375, 0.4946, 0.6304, 0.5, 0.8696, 0.5, 0.8696, 0.75, 0.6304, 0.75, 0.125, 0.5, 0.3696, 0.5, 0.3696, 0.75, 0.125, 0.75, 0.375, 0.7554, 0.625, 0.7554, 0.625, 0.9946, 0.6188, 0.9967, 0.6013, 0.9984, 0.575, 0.9996, 0.544, 1.0, 0.375, 1.0, 0.375, 0.0, 0.544, 0.0, 0.544, 0.25, 0.375, 0.25, 0.456, 0.5031, 0.544, 0.5031, 0.544, 0.7469, 0.456, 0.7469, 0.375, 0.25, 0.544, 0.25, 0.575, 0.2504, 0.6013, 0.2516, 0.6188, 0.2533, 0.625, 0.2554, 0.625, 0.4946, 0.375, 0.4946, 0.6304, 0.5, 0.8696, 0.5, 0.8696, 0.75, 0.6304, 0.75, 0.125, 0.5, 0.3696, 0.5, 0.3696, 0.75, 0.125, 0.75, 0.125, 0.5, 0.3696, 0.5, 0.3696, 0.75, 0.125, 0.75, 0.375, 0.0, 0.544, 0.0, 0.544, 0.25, 0.375, 0.25, 0.456, 0.5045, 0.544, 0.5045, 0.544, 0.7455, 0.456, 0.7455, 0.375, 0.25, 0.544, 0.25, 0.575, 0.2504, 0.6013, 0.2516, 0.6188, 0.2533, 0.625, 0.2554, 0.625, 0.4946, 0.375, 0.4946, 0.375, 0.0, 0.625, 0.0, 0.625, 0.25, 0.375, 0.25, 0.125, 0.5, 0.3696, 0.5, 0.3696, 0.75, 0.125, 0.75, 0.375, 0.7554, 0.625, 0.7554, 0.625, 1.0, 0.375, 1.0, 0.6304, 0.5, 0.875, 0.5, 0.875, 0.75, 0.6304, 0.75, 0.456, 0.5086, 0.544, 0.5086, 0.544, 0.7414, 0.456, 0.7414, 0.375, 0.25, 0.625, 0.25, 0.625, 0.4946, 0.375, 0.4946, 0.375, 0.0, 0.625, 0.0, 0.625, 0.25, 0.375, 0.25, 0.125, 0.5, 0.3696, 0.5, 0.3696, 0.75, 0.125, 0.75, 0.375, 0.7554, 0.625, 0.7554, 0.625, 1.0, 0.375, 1.0, 0.6304, 0.5, 0.875, 0.5, 0.875, 0.75, 0.6304, 0.75, 0.456, 0.5091, 0.544, 0.5091, 0.544, 0.7409, 0.456, 0.7409, 0.375, 0.25, 0.625, 0.25, 0.625, 0.4946, 0.375, 0.4946, 0.375, 0.0, 0.625, 0.0, 0.625, 0.25, 0.375, 0.25, 0.375, 0.7554, 0.625, 0.7554, 0.625, 0.9946, 0.6188, 0.9967, 0.6013, 0.9984, 0.575, 0.9996, 0.544, 1.0, 0.375, 1.0, 0.375, 0.7554, 0.625, 0.7554, 0.625, 1.0, 0.375, 1.0, 0.6304, 0.5, 0.875, 0.5, 0.875, 0.75, 0.6304, 0.75, 0.456, 0.5045, 0.544, 0.5045, 0.544, 0.7455, 0.456, 0.7455, 0.375, 0.25, 0.625, 0.25, 0.625, 0.4946, 0.375, 0.4946, 0.6304, 0.5, 0.8696, 0.5, 0.8696, 0.75, 0.6304, 0.75, 0.125, 0.5, 0.3696, 0.5, 0.3696, 0.75, 0.125, 0.75, 0.125, 0.5, 0.3696, 0.5, 0.3696, 0.75, 0.125, 0.75, 0.375, 0.0, 0.544, 0.0, 0.544, 0.25, 0.375, 0.25, 0.456, 0.5031, 0.544, 0.5031, 0.544, 0.7469, 0.456, 0.7469, 0.375, 0.25, 0.544, 0.25, 0.575, 0.2504, 0.6013, 0.2516, 0.6188, 0.2533, 0.625, 0.2554, 0.625, 0.4946, 0.375, 0.4946, 0.375, 0.0, 0.625, 0.0, 0.625, 0.25, 0.375, 0.25, 0.125, 0.5, 0.3696, 0.5, 0.3696, 0.75, 0.125, 0.75, 0.375, 0.7554, 0.625, 0.7554, 0.625, 1.0, 0.375, 1.0, 0.6304, 0.5, 0.875, 0.5, 0.875, 0.75, 0.6304, 0.75, 0.456, 0.5043, 0.544, 0.5043, 0.544, 0.7457, 0.456, 0.7457, 0.375, 0.25, 0.625, 0.25, 0.625, 0.4946, 0.375, 0.4946, 0.375, 0.0, 0.625, 0.0, 0.625, 0.25, 0.375, 0.25, 0.375, 0.7554, 0.625, 0.7554, 0.625, 1.0, 0.375, 1.0, 0.6304, 0.5, 0.875, 0.5, 0.875, 0.75, 0.6304, 0.75, 0.456, 0.5086, 0.544, 0.5086, 0.544, 0.7414, 0.456, 0.7414, 0.375, 0.25, 0.625, 0.25, 0.625, 0.4946, 0.375, 0.4946, 0.544, 0.5085, 0.456, 0.5085, 0.425, 0.5053, 0.575, 0.5053, 0.575, 0.5053, 0.425, 0.5053, 0.3987, 0.5, 0.6013, 0.5, 0.6013, 0.5, 0.3987, 0.5, 0.3812, 0.4967, 0.6188, 0.4967, 0.6188, 0.4967, 0.3812, 0.4967, 0.375, 0.4946, 0.625, 0.4946, 0.3696, 0.75, 0.3696, 0.5, 0.3717, 0.5006, 0.3717, 0.7494, 0.3717, 0.7494, 0.3717, 0.5006, 0.375, 0.5025, 0.375, 0.7475, 0.375, 0.7475, 0.375, 0.5025, 0.425, 0.5053, 0.425, 0.7447, 0.425, 0.7447, 0.425, 0.5053, 0.456, 0.5085, 0.456, 0.7415, 0.6304, 0.5, 0.6304, 0.75, 0.6283, 0.7494, 0.6283, 0.5006, 0.6283, 0.5006, 0.6283, 0.7494, 0.625, 0.7475, 0.625, 0.5025, 0.625, 0.5025, 0.625, 0.7475, 0.575, 0.7447, 0.575, 0.5053, 0.575, 0.5053, 0.575, 0.7447, 0.544, 0.7415, 0.544, 0.5085, 0.625, 0.7554, 0.375, 0.7554, 0.3812, 0.7533, 0.6188, 0.7533, 0.6188, 0.7533, 0.3812, 0.7533, 0.3987, 0.75, 0.6013, 0.75, 0.6013, 0.75, 0.3987, 0.75, 0.425, 0.7447, 0.575, 0.7447, 0.575, 0.7447, 0.425, 0.7447, 0.456, 0.7415, 0.544, 0.7415, 0.544, 0.5044, 0.456, 0.5044, 0.425, 0.5027, 0.575, 0.5027, 0.575, 0.5027, 0.425, 0.5027, 0.3987, 0.5, 0.6013, 0.5, 0.6013, 0.5, 0.3987, 0.5, 0.3812, 0.4967, 0.6188, 0.4967, 0.6188, 0.4967, 0.3812, 0.4967, 0.375, 0.4946, 0.625, 0.4946, 0.3696, 0.75, 0.3696, 0.5, 0.3717, 0.5003, 0.3717, 0.7497, 0.3717, 0.7497, 0.3717, 0.5003, 0.375, 0.5013, 0.375, 0.7487, 0.375, 0.7487, 0.375, 0.5013, 0.425, 0.5027, 0.425, 0.7473, 0.425, 0.7473, 0.425, 0.5027, 0.456, 0.5044, 0.456, 0.7456, 0.6304, 0.5, 0.6304, 0.75, 0.6283, 0.7497, 0.6283, 0.5003, 0.6283, 0.5003, 0.6283, 0.7497, 0.625, 0.7487, 0.625, 0.5013, 0.625, 0.5013, 0.625, 0.7487, 0.575, 0.7473, 0.575, 0.5027, 0.575, 0.5027, 0.575, 0.7473, 0.544, 0.7456, 0.544, 0.5044, 0.625, 0.7554, 0.375, 0.7554, 0.3812, 0.7533, 0.6188, 0.7533, 0.6188, 0.7533, 0.3812, 0.7533, 0.3987, 0.75, 0.6013, 0.75, 0.6013, 0.75, 0.3987, 0.75, 0.425, 0.7473, 0.575, 0.7473, 0.575, 0.7473, 0.425, 0.7473, 0.456, 0.7456, 0.544, 0.7456, 0.8696, 0.75, 0.8696, 0.5, 0.8717, 0.5, 0.8717, 0.75, 0.8717, 0.75, 0.8717, 0.5, 0.875, 0.5, 0.875, 0.75, 0.625, 0.0, 0.625, 0.25, 0.575, 0.25, 0.575, 0.0, 0.575, 0.0, 0.575, 0.25, 0.544, 0.25, 0.544, 0.0, 0.544, 0.5031, 0.456, 0.5031, 0.425, 0.5019, 0.575, 0.5019, 0.575, 0.5019, 0.425, 0.5019, 0.3987, 0.5, 0.6013, 0.5, 0.6013, 0.5, 0.3987, 0.5, 0.3812, 0.4967, 0.6188, 0.4967, 0.6188, 0.4967, 0.3812, 0.4967, 0.375, 0.4946, 0.625, 0.4946, 0.3696, 0.75, 0.3696, 0.5, 0.3717, 0.5002, 0.3717, 0.7498, 0.3717, 0.7498, 0.3717, 0.5002, 0.375, 0.5009, 0.375, 0.7491, 0.375, 0.7491, 0.375, 0.5009, 0.425, 0.5019, 0.425, 0.7481, 0.425, 0.7481, 0.425, 0.5019, 0.456, 0.5031, 0.456, 0.7469, 0.6304, 0.5, 0.6304, 0.75, 0.6283, 0.7498, 0.6283, 0.5002, 0.6283, 0.5002, 0.6283, 0.7498, 0.625, 0.7491, 0.625, 0.5009, 0.625, 0.5009, 0.625, 0.7491, 0.575, 0.7481, 0.575, 0.5019, 0.575, 0.5019, 0.575, 0.7481, 0.544, 0.7469, 0.544, 0.5031, 0.625, 0.7554, 0.375, 0.7554, 0.3812, 0.7533, 0.6188, 0.7533, 0.6188, 0.7533, 0.3812, 0.7533, 0.3987, 0.75, 0.6013, 0.75, 0.6013, 0.75, 0.3987, 0.75, 0.425, 0.7481, 0.575, 0.7481, 0.575, 0.7481, 0.425, 0.7481, 0.456, 0.7469, 0.544, 0.7469, 0.8696, 0.75, 0.8696, 0.5, 0.8717, 0.5, 0.8717, 0.75, 0.8717, 0.75, 0.8717, 0.5, 0.875, 0.5, 0.875, 0.75, 0.625, 0.0, 0.625, 0.25, 0.575, 0.25, 0.575, 0.0, 0.575, 0.0, 0.575, 0.25, 0.544, 0.25, 0.544, 0.0, 0.544, 0.5045, 0.456, 0.5045, 0.425, 0.5028, 0.575, 0.5028, 0.575, 0.5028, 0.425, 0.5028, 0.3987, 0.5, 0.6013, 0.5, 0.6013, 0.5, 0.3987, 0.5, 0.3812, 0.4967, 0.6188, 0.4967, 0.6188, 0.4967, 0.3812, 0.4967, 0.375, 0.4946, 0.625, 0.4946, 0.3696, 0.75, 0.3696, 0.5, 0.3717, 0.5003, 0.3717, 0.7497, 0.3717, 0.7497, 0.3717, 0.5003, 0.375, 0.5013, 0.375, 0.7487, 0.375, 0.7487, 0.375, 0.5013, 0.425, 0.5028, 0.425, 0.7472, 0.425, 0.7472, 0.425, 0.5028, 0.456, 0.5045, 0.456, 0.7455, 0.6304, 0.5, 0.6304, 0.75, 0.6283, 0.7497, 0.6283, 0.5003, 0.6283, 0.5003, 0.6283, 0.7497, 0.625, 0.7487, 0.625, 0.5013, 0.625, 0.5013, 0.625, 0.7487, 0.575, 0.7472, 0.575, 0.5028, 0.575, 0.5028, 0.575, 0.7472, 0.544, 0.7455, 0.544, 0.5045, 0.625, 0.7554, 0.375, 0.7554, 0.3812, 0.7533, 0.6188, 0.7533, 0.6188, 0.7533, 0.3812, 0.7533, 0.3987, 0.75, 0.6013, 0.75, 0.6013, 0.75, 0.3987, 0.75, 0.425, 0.7472, 0.575, 0.7472, 0.575, 0.7472, 0.425, 0.7472, 0.456, 0.7455, 0.544, 0.7455, 0.544, 0.5086, 0.456, 0.5086, 0.425, 0.5053, 0.575, 0.5053, 0.575, 0.5053, 0.425, 0.5053, 0.3987, 0.5, 0.6013, 0.5, 0.6013, 0.5, 0.3987, 0.5, 0.3812, 0.4967, 0.6188, 0.4967, 0.6188, 0.4967, 0.3812, 0.4967, 0.375, 0.4946, 0.625, 0.4946, 0.3696, 0.75, 0.3696, 0.5, 0.3717, 0.5007, 0.3717, 0.7493, 0.3717, 0.7493, 0.3717, 0.5007, 0.375, 0.5025, 0.375, 0.7475, 0.375, 0.7475, 0.375, 0.5025, 0.425, 0.5053, 0.425, 0.7447, 0.425, 0.7447, 0.425, 0.5053, 0.456, 0.5086, 0.456, 0.7414, 0.6304, 0.5, 0.6304, 0.75, 0.6283, 0.7493, 0.6283, 0.5007, 0.6283, 0.5007, 0.6283, 0.7493, 0.625, 0.7475, 0.625, 0.5025, 0.625, 0.5025, 0.625, 0.7475, 0.575, 0.7447, 0.575, 0.5053, 0.575, 0.5053, 0.575, 0.7447, 0.544, 0.7414, 0.544, 0.5086, 0.625, 0.7554, 0.375, 0.7554, 0.3812, 0.7533, 0.6188, 0.7533, 0.6188, 0.7533, 0.3812, 0.7533, 0.3987, 0.75, 0.6013, 0.75, 0.6013, 0.75, 0.3987, 0.75, 0.425, 0.7447, 0.575, 0.7447, 0.575, 0.7447, 0.425, 0.7447, 0.456, 0.7414, 0.544, 0.7414, 0.544, 0.5091, 0.456, 0.5091, 0.425, 0.5056, 0.575, 0.5056, 0.575, 0.5056, 0.425, 0.5056, 0.3987, 0.5, 0.6013, 0.5, 0.6013, 0.5, 0.3987, 0.5, 0.3812, 0.4967, 0.6188, 0.4967, 0.6188, 0.4967, 0.3812, 0.4967, 0.375, 0.4946, 0.625, 0.4946, 0.3696, 0.75, 0.3696, 0.5, 0.3717, 0.5007, 0.3717, 0.7493, 0.3717, 0.7493, 0.3717, 0.5007, 0.375, 0.5027, 0.375, 0.7473, 0.375, 0.7473, 0.375, 0.5027, 0.425, 0.5056, 0.425, 0.7444, 0.425, 0.7444, 0.425, 0.5056, 0.456, 0.5091, 0.456, 0.7409, 0.6304, 0.5, 0.6304, 0.75, 0.6283, 0.7493, 0.6283, 0.5007, 0.6283, 0.5007, 0.6283, 0.7493, 0.625, 0.7473, 0.625, 0.5027, 0.625, 0.5027, 0.625, 0.7473, 0.575, 0.7444, 0.575, 0.5056, 0.575, 0.5056, 0.575, 0.7444, 0.544, 0.7409, 0.544, 0.5091, 0.625, 0.7554, 0.375, 0.7554, 0.3812, 0.7533, 0.6188, 0.7533, 0.6188, 0.7533, 0.3812, 0.7533, 0.3987, 0.75, 0.6013, 0.75, 0.6013, 0.75, 0.3987, 0.75, 0.425, 0.7444, 0.575, 0.7444, 0.575, 0.7444, 0.425, 0.7444, 0.456, 0.7409, 0.544, 0.7409, 0.544, 0.5045, 0.456, 0.5045, 0.425, 0.5028, 0.575, 0.5028, 0.575, 0.5028, 0.425, 0.5028, 0.3987, 0.5, 0.6013, 0.5, 0.6013, 0.5, 0.3987, 0.5, 0.3812, 0.4967, 0.6188, 0.4967, 0.6188, 0.4967, 0.3812, 0.4967, 0.375, 0.4946, 0.625, 0.4946, 0.3696, 0.75, 0.3696, 0.5, 0.3717, 0.5003, 0.3717, 0.7497, 0.3717, 0.7497, 0.3717, 0.5003, 0.375, 0.5013, 0.375, 0.7487, 0.375, 0.7487, 0.375, 0.5013, 0.425, 0.5028, 0.425, 0.7472, 0.425, 0.7472, 0.425, 0.5028, 0.456, 0.5045, 0.456, 0.7455, 0.6304, 0.5, 0.6304, 0.75, 0.6283, 0.7497, 0.6283, 0.5003, 0.6283, 0.5003, 0.6283, 0.7497, 0.625, 0.7487, 0.625, 0.5013, 0.625, 0.5013, 0.625, 0.7487, 0.575, 0.7472, 0.575, 0.5028, 0.575, 0.5028, 0.575, 0.7472, 0.544, 0.7455, 0.544, 0.5045, 0.625, 0.7554, 0.375, 0.7554, 0.3812, 0.7533, 0.6188, 0.7533, 0.6188, 0.7533, 0.3812, 0.7533, 0.3987, 0.75, 0.6013, 0.75, 0.6013, 0.75, 0.3987, 0.75, 0.425, 0.7472, 0.575, 0.7472, 0.575, 0.7472, 0.425, 0.7472, 0.456, 0.7455, 0.544, 0.7455, 0.8696, 0.75, 0.8696, 0.5, 0.8717, 0.5, 0.8717, 0.75, 0.8717, 0.75, 0.8717, 0.5, 0.875, 0.5, 0.875, 0.75, 0.625, 0.0, 0.625, 0.25, 0.575, 0.25, 0.575, 0.0, 0.575, 0.0, 0.575, 0.25, 0.544, 0.25, 0.544, 0.0, 0.544, 0.5031, 0.456, 0.5031, 0.425, 0.5019, 0.575, 0.5019, 0.575, 0.5019, 0.425, 0.5019, 0.3987, 0.5, 0.6013, 0.5, 0.6013, 0.5, 0.3987, 0.5, 0.3812, 0.4967, 0.6188, 0.4967, 0.6188, 0.4967, 0.3812, 0.4967, 0.375, 0.4946, 0.625, 0.4946, 0.3696, 0.75, 0.3696, 0.5, 0.3717, 0.5002, 0.3717, 0.7498, 0.3717, 0.7498, 0.3717, 0.5002, 0.375, 0.5009, 0.375, 0.7491, 0.375, 0.7491, 0.375, 0.5009, 0.425, 0.5019, 0.425, 0.7481, 0.425, 0.7481, 0.425, 0.5019, 0.456, 0.5031, 0.456, 0.7469, 0.6304, 0.5, 0.6304, 0.75, 0.6283, 0.7498, 0.6283, 0.5002, 0.6283, 0.5002, 0.6283, 0.7498, 0.625, 0.7491, 0.625, 0.5009, 0.625, 0.5009, 0.625, 0.7491, 0.575, 0.7481, 0.575, 0.5019, 0.575, 0.5019, 0.575, 0.7481, 0.544, 0.7469, 0.544, 0.5031, 0.625, 0.7554, 0.375, 0.7554, 0.3812, 0.7533, 0.6188, 0.7533, 0.6188, 0.7533, 0.3812, 0.7533, 0.3987, 0.75, 0.6013, 0.75, 0.6013, 0.75, 0.3987, 0.75, 0.425, 0.7481, 0.575, 0.7481, 0.575, 0.7481, 0.425, 0.7481, 0.456, 0.7469, 0.544, 0.7469, 0.544, 0.5043, 0.456, 0.5043, 0.425, 0.5026, 0.575, 0.5026, 0.575, 0.5026, 0.425, 0.5026, 0.3987, 0.5, 0.6013, 0.5, 0.6013, 0.5, 0.3987, 0.5, 0.3812, 0.4967, 0.6188, 0.4967, 0.6188, 0.4967, 0.3812, 0.4967, 0.375, 0.4946, 0.625, 0.4946, 0.3696, 0.75, 0.3696, 0.5, 0.3717, 0.5003, 0.3717, 0.7497, 0.3717, 0.7497, 0.3717, 0.5003, 0.375, 0.5012, 0.375, 0.7488, 0.375, 0.7488, 0.375, 0.5012, 0.425, 0.5026, 0.425, 0.7474, 0.425, 0.7474, 0.425, 0.5026, 0.456, 0.5043, 0.456, 0.7457, 0.6304, 0.5, 0.6304, 0.75, 0.6283, 0.7497, 0.6283, 0.5003, 0.6283, 0.5003, 0.6283, 0.7497, 0.625, 0.7488, 0.625, 0.5012, 0.625, 0.5012, 0.625, 0.7488, 0.575, 0.7474, 0.575, 0.5026, 0.575, 0.5026, 0.575, 0.7474, 0.544, 0.7457, 0.544, 0.5043, 0.625, 0.7554, 0.375, 0.7554, 0.3812, 0.7533, 0.6188, 0.7533, 0.6188, 0.7533, 0.3812, 0.7533, 0.3987, 0.75, 0.6013, 0.75, 0.6013, 0.75, 0.3987, 0.75, 0.425, 0.7474, 0.575, 0.7474, 0.575, 0.7474, 0.425, 0.7474, 0.456, 0.7457, 0.544, 0.7457, 0.544, 0.5086, 0.456, 0.5086, 0.425, 0.5053, 0.575, 0.5053, 0.575, 0.5053, 0.425, 0.5053, 0.3987, 0.5, 0.6013, 0.5, 0.6013, 0.5, 0.3987, 0.5, 0.3812, 0.4967, 0.6188, 0.4967, 0.6188, 0.4967, 0.3812, 0.4967, 0.375, 0.4946, 0.625, 0.4946, 0.3696, 0.75, 0.3696, 0.5, 0.3717, 0.5007, 0.3717, 0.7493, 0.3717, 0.7493, 0.3717, 0.5007, 0.375, 0.5025, 0.375, 0.7475, 0.375, 0.7475, 0.375, 0.5025, 0.425, 0.5053, 0.425, 0.7447, 0.425, 0.7447, 0.425, 0.5053, 0.456, 0.5086, 0.456, 0.7414, 0.6304, 0.5, 0.6304, 0.75, 0.6283, 0.7493, 0.6283, 0.5007, 0.6283, 0.5007, 0.6283, 0.7493, 0.625, 0.7475, 0.625, 0.5025, 0.625, 0.5025, 0.625, 0.7475, 0.575, 0.7447, 0.575, 0.5053, 0.575, 0.5053, 0.575, 0.7447, 0.544, 0.7414, 0.544, 0.5086, 0.625, 0.7554, 0.375, 0.7554, 0.3812, 0.7533, 0.6188, 0.7533, 0.6188, 0.7533, 0.3812, 0.7533, 0.3987, 0.75, 0.6013, 0.75, 0.6013, 0.75, 0.3987, 0.75, 0.425, 0.7447, 0.575, 0.7447, 0.575, 0.7447, 0.425, 0.7447, 0.456, 0.7414, 0.544, 0.7414, 0.125, 0.5, 0.3696, 0.5, 0.3696, 0.75, 0.125, 0.75])
me_cube_051.materials.append(mat_browntrim)
me_cube_051.update()
me_plane = bpy.data.meshes.new('Plane')
me_plane.from_pydata([(-1.0, -1.0, 0.0), (1.0, -1.0, 0.0), (-1.0, 1.0, 0.0), (1.0, 1.0, 0.0)], [], [(0, 1, 3, 2)])
me_plane.polygons.foreach_set('use_smooth', [True] * 1)
_uv = me_plane.uv_layers.new(name='UVMap')
_uv.uv.foreach_set('vector', [0.0, 0.0, 1.0, 0.0, 1.0, 1.0, 0.0, 1.0])
me_plane.materials.append(mat_window)
me_plane.update()

# ---- objects
ob_uppercabinet = bpy.data.objects.new('UpperCabinet', me_cube_014)
ob_winestorage = bpy.data.objects.new('WineStorage', me_cube_051)
ob_window = bpy.data.objects.new('Window', me_plane)

# ---- transforms, parenting, visibility, modifiers, constraints
ob_uppercabinet.location = (0.0, 0.0, 0.0)
_m = ob_uppercabinet.modifiers.new('Auto Smooth', 'NODES')
_m.node_group = ng_auto_smooth
_gi = [s.identifier for s in ng_auto_smooth.interface.items_tree if s.item_type == 'SOCKET' and s.in_out == 'INPUT']
_m[_gi[1]] = 0.5236  # Angle
ob_winestorage.location = (0.0, 0.0, 0.0)
_m = ob_winestorage.modifiers.new('Auto Smooth', 'NODES')
_m.node_group = ng_auto_smooth
_gi = [s.identifier for s in ng_auto_smooth.interface.items_tree if s.item_type == 'SOCKET' and s.in_out == 'INPUT']
_m[_gi[1]] = 0.5236  # Angle
ob_window.location = (-0.9332, 0.3754, 2.337)
ob_window.rotation_euler = (-0.0, 1.571, 0.0)
ob_window.scale = (0.7661, 0.6895, 0.6895)
ob_window.hide_render = True
_m = ob_window.modifiers.new('Auto Smooth', 'NODES')
_m.node_group = ng_auto_smooth
_gi = [s.identifier for s in ng_auto_smooth.interface.items_tree if s.item_type == 'SOCKET' and s.in_out == 'INPUT']
_m[_gi[1]] = 0.5236  # Angle

# ---- collection membership
col_cabinets.objects.link(ob_uppercabinet)
col_cabinets.objects.link(ob_winestorage)
col_room.objects.link(ob_window)

# ---- scene / render settings (as saved in the file)
scene.frame_start = 1; scene.frame_end = 250; scene.frame_set(0)
scene.render.engine = 'CYCLES'
scene.cycles.time_limit = 299.0
scene.cycles.sampling_pattern = 'TABULATED_SOBOL'
scene.cycles.use_light_tree = False
scene.eevee.use_gtao = True
scene.eevee.use_raytracing = True
scene.view_settings.view_transform = 'Filmic'
bpy.context.view_layer.update()

# ---- added for rendering (the .blend has no active camera and no usable light): camera, sun
cam_auto = bpy.data.cameras.new('AutoCamera')
cam_auto.lens = 50.0
cam_auto.sensor_width = 36.0
cam_auto.clip_end = 1000.0
ob_auto_camera = bpy.data.objects.new('AutoCamera', cam_auto)
scene.collection.objects.link(ob_auto_camera)
ob_auto_camera.location = (2.80467, -1.00007, 4.69109)
ob_auto_camera.rotation_euler = (1.09748, -7.21219e-08, 0.694738)
scene.camera = ob_auto_camera
light_auto_sun = bpy.data.lights.new('AutoSun', 'SUN')
light_auto_sun.energy = 3.0
light_auto_sun.angle = 0.0523599
ob_auto_sun = bpy.data.objects.new('AutoSun', light_auto_sun)
scene.collection.objects.link(ob_auto_sun)
ob_auto_sun.rotation_euler = (0.872665, 0.174533, 0.523599)
bpy.context.view_layer.update()

